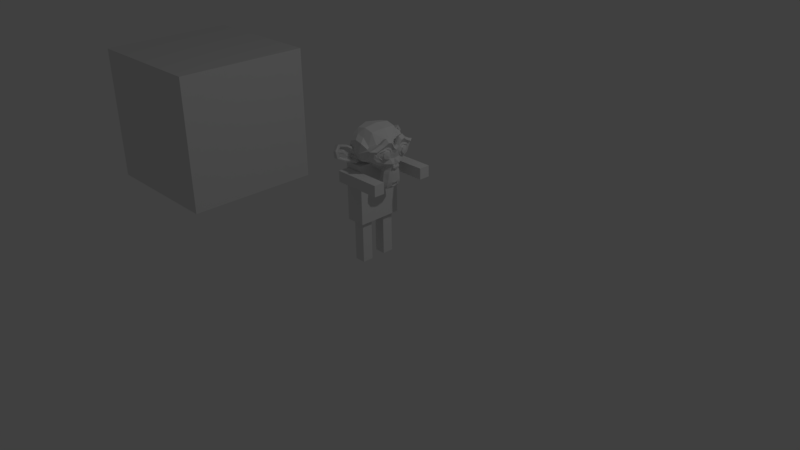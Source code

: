 # Source: zombie.blend  (saved by Blender 2.77.0; exported with 4.5.12 LTS)
import bpy
from mathutils import Matrix  # noqa: F401  (used for matrix-valued properties, if any)

bpy.ops.wm.read_factory_settings(use_empty=True)
scene = bpy.context.scene
scene.name = 'Scene'

# ---- collections
col_collection_1 = bpy.data.collections.new('Collection 1'); scene.collection.children.link(col_collection_1)

# ---- materials (node trees are filled in below, after node groups)
mat_material_001 = bpy.data.materials.new('Material.001')
mat_material_001.alpha_threshold = 0.0
mat_material_001.use_transparent_shadow = False
mat_material_001.roughness = 0.5
mat_material = bpy.data.materials.new('Material')
mat_material.alpha_threshold = 0.0
mat_material.use_transparent_shadow = False
mat_material.roughness = 0.5
mat_material.line_color = (0.0, 0.0, 0.0, 1.0)
mat_material_002 = bpy.data.materials.new('Material.002')
mat_material_002.alpha_threshold = 0.0
mat_material_002.use_transparent_shadow = False
mat_material_002.roughness = 0.5
mat_material_003 = bpy.data.materials.new('Material.003')
mat_material_003.alpha_threshold = 0.0
mat_material_003.use_transparent_shadow = False
mat_material_003.roughness = 0.5

# ---- material node trees

# ---- world
world_world = bpy.data.worlds.new('World'); scene.world = world_world
world_world.color = (0.05088, 0.05088, 0.05088)
world_world.use_sun_shadow = False
world_world.sun_shadow_jitter_overblur = 0.0
world_world.cycles.sampling_method = 'MANUAL'

# ---- cameras
cam_camera = bpy.data.cameras.new('Camera')
cam_camera.clip_end = 100.0
cam_camera.lens = 35.0
cam_camera.sensor_width = 32.0
cam_camera.sensor_height = 18.0
cam_camera.ortho_scale = 7.314
cam_camera.dof.focus_distance = 0.0
cam_camera.dof.aperture_fstop = 128.0

# ---- lights
light_lamp = bpy.data.lights.new('Lamp', 'POINT')
light_lamp.transmission_factor = 0.0
light_lamp.cutoff_distance = 30.0
light_lamp.energy = 100.0
light_lamp.shadow_buffer_clip_start = 1.001
light_lamp.shadow_soft_size = 0.1
light_lamp.shadow_maximum_resolution = 0.006
light_lamp.use_absolute_resolution = True

# ---- meshes
me_suzanne = bpy.data.meshes.new('Suzanne')
me_suzanne.from_pydata([(0.4375, -0.7656, 0.1641), (-0.4375, -0.7656, 0.1641), (0.5, -0.6875, 0.09375), (-0.5, -0.6875, 0.09375), (0.5469, -0.5781, 0.05469), (-0.5469, -0.5781, 0.05469), (0.3516, -0.6172, -0.02344), (-0.3516, -0.6172, -0.02344), (0.3516, -0.7188, 0.03125), (-0.3516, -0.7188, 0.03125), (0.3516, -0.7812, 0.1328), (-0.3516, -0.7812, 0.1328), (0.2734, -0.7969, 0.1641), (-0.2734, -0.7969, 0.1641), (0.2031, -0.7422, 0.09375), (-0.2031, -0.7422, 0.09375), (0.1562, -0.6484, 0.05469), (-0.1562, -0.6484, 0.05469), (0.07812, -0.6562, 0.2422), (-0.07812, -0.6562, 0.2422), (0.1406, -0.7422, 0.2422), (-0.1406, -0.7422, 0.2422), (0.2422, -0.7969, 0.2422), (-0.2422, -0.7969, 0.2422), (0.2734, -0.7969, 0.3281), (-0.2734, -0.7969, 0.3281), (0.2031, -0.7422, 0.3906), (-0.2031, -0.7422, 0.3906), (0.1562, -0.6484, 0.4375), (-0.1562, -0.6484, 0.4375), (0.3516, -0.6172, 0.5156), (-0.3516, -0.6172, 0.5156), (0.3516, -0.7188, 0.4531), (-0.3516, -0.7188, 0.4531), (0.3516, -0.7812, 0.3594), (-0.3516, -0.7812, 0.3594), (0.4375, -0.7656, 0.3281), (-0.4375, -0.7656, 0.3281), (0.5, -0.6875, 0.3906), (-0.5, -0.6875, 0.3906), (0.5469, -0.5781, 0.4375), (-0.5469, -0.5781, 0.4375), (0.625, -0.5625, 0.2422), (-0.625, -0.5625, 0.2422), (0.5625, -0.6719, 0.2422), (-0.5625, -0.6719, 0.2422), (0.4688, -0.7578, 0.2422), (-0.4688, -0.7578, 0.2422), (0.4766, -0.7734, 0.2422), (-0.4766, -0.7734, 0.2422), (0.4453, -0.7812, 0.3359), (-0.4453, -0.7812, 0.3359), (0.3516, -0.8047, 0.375), (-0.3516, -0.8047, 0.375), (0.2656, -0.8203, 0.3359), (-0.2656, -0.8203, 0.3359), (0.2266, -0.8203, 0.2422), (-0.2266, -0.8203, 0.2422), (0.2656, -0.8203, 0.1562), (-0.2656, -0.8203, 0.1562), (0.3516, -0.8281, 0.2422), (-0.3516, -0.8281, 0.2422), (0.3516, -0.8047, 0.1172), (-0.3516, -0.8047, 0.1172), (0.4453, -0.7812, 0.1562), (-0.4453, -0.7812, 0.1562), (0.0, -0.7422, 0.4297), (0.0, -0.8203, 0.3516), (0.0, -0.7344, -0.6797), (0.0, -0.7812, -0.3203), (0.0, -0.7969, -0.1875), (0.0, -0.7188, -0.7734), (0.0, -0.6016, 0.4062), (0.0, -0.5703, 0.5703), (0.0, 0.5469, 0.8984), (0.0, 0.8516, 0.5625), (0.0, 0.8281, 0.07031), (0.0, 0.3516, -0.3828), (0.2031, -0.5625, -0.1875), (-0.2031, -0.5625, -0.1875), (0.3125, -0.5703, -0.4375), (-0.3125, -0.5703, -0.4375), (0.3516, -0.5703, -0.6953), (-0.3516, -0.5703, -0.6953), (0.3672, -0.5312, -0.8906), (-0.3672, -0.5312, -0.8906), (0.3281, -0.5234, -0.9453), (-0.3281, -0.5234, -0.9453), (0.1797, -0.5547, -0.9688), (-0.1797, -0.5547, -0.9688), (0.0, -0.5781, -0.9844), (0.4375, -0.5312, -0.1406), (-0.4375, -0.5312, -0.1406), (0.6328, -0.5391, -0.03906), (-0.6328, -0.5391, -0.03906), (0.8281, -0.4453, 0.1484), (-0.8281, -0.4453, 0.1484), (0.8594, -0.5938, 0.4297), (-0.8594, -0.5938, 0.4297), (0.7109, -0.625, 0.4844), (-0.7109, -0.625, 0.4844), (0.4922, -0.6875, 0.6016), (-0.4922, -0.6875, 0.6016), (0.3203, -0.7344, 0.7578), (-0.3203, -0.7344, 0.7578), (0.1562, -0.7578, 0.7188), (-0.1562, -0.7578, 0.7188), (0.0625, -0.75, 0.4922), (-0.0625, -0.75, 0.4922), (0.1641, -0.7734, 0.4141), (-0.1641, -0.7734, 0.4141), (0.125, -0.7656, 0.3047), (-0.125, -0.7656, 0.3047), (0.2031, -0.7422, 0.09375), (-0.2031, -0.7422, 0.09375), (0.375, -0.7031, 0.01562), (-0.375, -0.7031, 0.01562), (0.4922, -0.6719, 0.0625), (-0.4922, -0.6719, 0.0625), (0.625, -0.6484, 0.1875), (-0.625, -0.6484, 0.1875), (0.6406, -0.6484, 0.2969), (-0.6406, -0.6484, 0.2969), (0.6016, -0.6641, 0.375), (-0.6016, -0.6641, 0.375), (0.4297, -0.7188, 0.4375), (-0.4297, -0.7188, 0.4375), (0.25, -0.7578, 0.4688), (-0.25, -0.7578, 0.4688), (0.0, -0.7344, -0.7656), (0.1094, -0.7344, -0.7188), (-0.1094, -0.7344, -0.7188), (0.1172, -0.7109, -0.8359), (-0.1172, -0.7109, -0.8359), (0.0625, -0.6953, -0.8828), (-0.0625, -0.6953, -0.8828), (0.0, -0.6875, -0.8906), (0.0, -0.75, -0.1953), (0.0, -0.7422, -0.1406), (0.1016, -0.7422, -0.1484), (-0.1016, -0.7422, -0.1484), (0.125, -0.75, -0.2266), (-0.125, -0.75, -0.2266), (0.08594, -0.7422, -0.2891), (-0.08594, -0.7422, -0.2891), (0.3984, -0.6719, -0.04688), (-0.3984, -0.6719, -0.04688), (0.6172, -0.625, 0.05469), (-0.6172, -0.625, 0.05469), (0.7266, -0.6016, 0.2031), (-0.7266, -0.6016, 0.2031), (0.7422, -0.6562, 0.375), (-0.7422, -0.6562, 0.375), (0.6875, -0.7266, 0.4141), (-0.6875, -0.7266, 0.4141), (0.4375, -0.7969, 0.5469), (-0.4375, -0.7969, 0.5469), (0.3125, -0.8359, 0.6406), (-0.3125, -0.8359, 0.6406), (0.2031, -0.8516, 0.6172), (-0.2031, -0.8516, 0.6172), (0.1016, -0.8438, 0.4297), (-0.1016, -0.8438, 0.4297), (0.125, -0.8125, -0.1016), (-0.125, -0.8125, -0.1016), (0.2109, -0.7109, -0.4453), (-0.2109, -0.7109, -0.4453), (0.25, -0.6875, -0.7031), (-0.25, -0.6875, -0.7031), (0.2656, -0.6641, -0.8203), (-0.2656, -0.6641, -0.8203), (0.2344, -0.6328, -0.9141), (-0.2344, -0.6328, -0.9141), (0.1641, -0.6328, -0.9297), (-0.1641, -0.6328, -0.9297), (0.0, -0.6406, -0.9453), (0.0, -0.7266, 0.04688), (0.0, -0.7656, 0.2109), (0.3281, -0.7422, 0.4766), (-0.3281, -0.7422, 0.4766), (0.1641, -0.75, 0.1406), (-0.1641, -0.75, 0.1406), (0.1328, -0.7578, 0.2109), (-0.1328, -0.7578, 0.2109), (0.1172, -0.7344, -0.6875), (-0.1172, -0.7344, -0.6875), (0.07812, -0.75, -0.4453), (-0.07812, -0.75, -0.4453), (0.0, -0.75, -0.4453), (0.0, -0.7422, -0.3281), (0.09375, -0.7812, -0.2734), (-0.09375, -0.7812, -0.2734), (0.1328, -0.7969, -0.2266), (-0.1328, -0.7969, -0.2266), (0.1094, -0.7812, -0.1328), (-0.1094, -0.7812, -0.1328), (0.03906, -0.7812, -0.125), (-0.03906, -0.7812, -0.125), (0.0, -0.8281, -0.2031), (0.04688, -0.8125, -0.1484), (-0.04688, -0.8125, -0.1484), (0.09375, -0.8125, -0.1562), (-0.09375, -0.8125, -0.1562), (0.1094, -0.8281, -0.2266), (-0.1094, -0.8281, -0.2266), (0.07812, -0.8047, -0.25), (-0.07812, -0.8047, -0.25), (0.0, -0.8047, -0.2891), (0.2578, -0.5547, -0.3125), (-0.2578, -0.5547, -0.3125), (0.1641, -0.7109, -0.2422), (-0.1641, -0.7109, -0.2422), (0.1797, -0.7109, -0.3125), (-0.1797, -0.7109, -0.3125), (0.2344, -0.5547, -0.25), (-0.2344, -0.5547, -0.25), (0.0, -0.6875, -0.875), (0.04688, -0.6875, -0.8672), (-0.04688, -0.6875, -0.8672), (0.09375, -0.7109, -0.8203), (-0.09375, -0.7109, -0.8203), (0.09375, -0.7266, -0.7422), (-0.09375, -0.7266, -0.7422), (0.0, -0.6562, -0.7812), (0.09375, -0.6641, -0.75), (-0.09375, -0.6641, -0.75), (0.09375, -0.6406, -0.8125), (-0.09375, -0.6406, -0.8125), (0.04688, -0.6328, -0.8516), (-0.04688, -0.6328, -0.8516), (0.0, -0.6328, -0.8594), (0.1719, -0.7812, 0.2188), (-0.1719, -0.7812, 0.2188), (0.1875, -0.7734, 0.1562), (-0.1875, -0.7734, 0.1562), (0.3359, -0.7578, 0.4297), (-0.3359, -0.7578, 0.4297), (0.2734, -0.7734, 0.4219), (-0.2734, -0.7734, 0.4219), (0.4219, -0.7734, 0.3984), (-0.4219, -0.7734, 0.3984), (0.5625, -0.6953, 0.3516), (-0.5625, -0.6953, 0.3516), (0.5859, -0.6875, 0.2891), (-0.5859, -0.6875, 0.2891), (0.5781, -0.6797, 0.1953), (-0.5781, -0.6797, 0.1953), (0.4766, -0.7188, 0.1016), (-0.4766, -0.7188, 0.1016), (0.375, -0.7422, 0.0625), (-0.375, -0.7422, 0.0625), (0.2266, -0.7812, 0.1094), (-0.2266, -0.7812, 0.1094), (0.1797, -0.7812, 0.2969), (-0.1797, -0.7812, 0.2969), (0.2109, -0.7812, 0.375), (-0.2109, -0.7812, 0.375), (0.2344, -0.7578, 0.3594), (-0.2344, -0.7578, 0.3594), (0.1953, -0.7578, 0.2969), (-0.1953, -0.7578, 0.2969), (0.2422, -0.7578, 0.125), (-0.2422, -0.7578, 0.125), (0.375, -0.7266, 0.08594), (-0.375, -0.7266, 0.08594), (0.4609, -0.7031, 0.1172), (-0.4609, -0.7031, 0.1172), (0.5469, -0.6719, 0.2109), (-0.5469, -0.6719, 0.2109), (0.5547, -0.6719, 0.2812), (-0.5547, -0.6719, 0.2812), (0.5312, -0.6797, 0.3359), (-0.5312, -0.6797, 0.3359), (0.4141, -0.75, 0.3906), (-0.4141, -0.75, 0.3906), (0.2812, -0.7656, 0.3984), (-0.2812, -0.7656, 0.3984), (0.3359, -0.75, 0.4062), (-0.3359, -0.75, 0.4062), (0.2031, -0.75, 0.1719), (-0.2031, -0.75, 0.1719), (0.1953, -0.75, 0.2266), (-0.1953, -0.75, 0.2266), (0.1094, -0.6094, 0.4609), (-0.1094, -0.6094, 0.4609), (0.1953, -0.6172, 0.6641), (-0.1953, -0.6172, 0.6641), (0.3359, -0.5938, 0.6875), (-0.3359, -0.5938, 0.6875), (0.4844, -0.5547, 0.5547), (-0.4844, -0.5547, 0.5547), (0.6797, -0.4922, 0.4531), (-0.6797, -0.4922, 0.4531), (0.7969, -0.4609, 0.4062), (-0.7969, -0.4609, 0.4062), (0.7734, -0.375, 0.1641), (-0.7734, -0.375, 0.1641), (0.6016, -0.4141, 0.0), (-0.6016, -0.4141, 0.0), (0.4375, -0.4688, -0.09375), (-0.4375, -0.4688, -0.09375), (0.0, -0.2891, 0.8984), (0.0, 0.07812, 0.9844), (0.0, 0.6719, -0.1953), (0.0, -0.1875, -0.4609), (0.0, -0.4609, -0.9766), (0.0, -0.3438, -0.8047), (0.0, -0.3203, -0.5703), (0.0, -0.2812, -0.4844), (0.8516, -0.05469, 0.2344), (-0.8516, -0.05469, 0.2344), (0.8594, 0.04688, 0.3203), (-0.8594, 0.04688, 0.3203), (0.7734, 0.4375, 0.2656), (-0.7734, 0.4375, 0.2656), (0.4609, 0.7031, 0.4375), (-0.4609, 0.7031, 0.4375), (0.7344, -0.07031, -0.04688), (-0.7344, -0.07031, -0.04688), (0.5938, 0.1641, -0.125), (-0.5938, 0.1641, -0.125), (0.6406, 0.4297, -0.007812), (-0.6406, 0.4297, -0.007812), (0.3359, 0.6641, 0.05469), (-0.3359, 0.6641, 0.05469), (0.2344, -0.4062, -0.3516), (-0.2344, -0.4062, -0.3516), (0.1797, -0.2578, -0.4141), (-0.1797, -0.2578, -0.4141), (0.2891, -0.3828, -0.7109), (-0.2891, -0.3828, -0.7109), (0.25, -0.3906, -0.5), (-0.25, -0.3906, -0.5), (0.3281, -0.3984, -0.9141), (-0.3281, -0.3984, -0.9141), (0.1406, -0.3672, -0.7578), (-0.1406, -0.3672, -0.7578), (0.125, -0.3594, -0.5391), (-0.125, -0.3594, -0.5391), (0.1641, -0.4375, -0.9453), (-0.1641, -0.4375, -0.9453), (0.2188, -0.4297, -0.2812), (-0.2188, -0.4297, -0.2812), (0.2109, -0.4688, -0.2266), (-0.2109, -0.4688, -0.2266), (0.2031, -0.5, -0.1719), (-0.2031, -0.5, -0.1719), (0.2109, -0.1641, -0.3906), (-0.2109, -0.1641, -0.3906), (0.2969, 0.2656, -0.3125), (-0.2969, 0.2656, -0.3125), (0.3438, 0.5391, -0.1484), (-0.3438, 0.5391, -0.1484), (0.4531, 0.3828, 0.8672), (-0.4531, 0.3828, 0.8672), (0.4531, 0.07031, 0.9297), (-0.4531, 0.07031, 0.9297), (0.4531, -0.2344, 0.8516), (-0.4531, -0.2344, 0.8516), (0.4609, -0.4297, 0.5234), (-0.4609, -0.4297, 0.5234), (0.7266, -0.3359, 0.4062), (-0.7266, -0.3359, 0.4062), (0.6328, -0.2812, 0.4531), (-0.6328, -0.2812, 0.4531), (0.6406, -0.05469, 0.7031), (-0.6406, -0.05469, 0.7031), (0.7969, -0.125, 0.5625), (-0.7969, -0.125, 0.5625), (0.7969, 0.1172, 0.6172), (-0.7969, 0.1172, 0.6172), (0.6406, 0.1953, 0.75), (-0.6406, 0.1953, 0.75), (0.6406, 0.4453, 0.6797), (-0.6406, 0.4453, 0.6797), (0.7969, 0.3594, 0.5391), (-0.7969, 0.3594, 0.5391), (0.6172, 0.5859, 0.3281), (-0.6172, 0.5859, 0.3281), (0.4844, 0.5469, 0.02344), (-0.4844, 0.5469, 0.02344), (0.8203, 0.2031, 0.3281), (-0.8203, 0.2031, 0.3281), (0.4062, -0.1484, -0.1719), (-0.4062, -0.1484, -0.1719), (0.4297, 0.2109, -0.1953), (-0.4297, 0.2109, -0.1953), (0.8906, 0.2344, 0.4062), (-0.8906, 0.2344, 0.4062), (0.7734, 0.125, -0.1406), (-0.7734, 0.125, -0.1406), (1.039, 0.3281, -0.1016), (-1.039, 0.3281, -0.1016), (1.281, 0.4297, 0.05469), (-1.281, 0.4297, 0.05469), (1.352, 0.4219, 0.3203), (-1.352, 0.4219, 0.3203), (1.234, 0.4219, 0.5078), (-1.234, 0.4219, 0.5078), (1.023, 0.3125, 0.4766), (-1.023, 0.3125, 0.4766), (1.016, 0.2891, 0.4141), (-1.016, 0.2891, 0.4141), (1.188, 0.3906, 0.4375), (-1.188, 0.3906, 0.4375), (1.266, 0.4062, 0.2891), (-1.266, 0.4062, 0.2891), (1.211, 0.4062, 0.07812), (-1.211, 0.4062, 0.07812), (1.031, 0.3047, -0.03906), (-1.031, 0.3047, -0.03906), (0.8281, 0.1328, -0.07031), (-0.8281, 0.1328, -0.07031), (0.9219, 0.2188, 0.3594), (-0.9219, 0.2188, 0.3594), (0.9453, 0.2891, 0.3047), (-0.9453, 0.2891, 0.3047), (0.8828, 0.2109, -0.02344), (-0.8828, 0.2109, -0.02344), (1.039, 0.3672, 0.0), (-1.039, 0.3672, 0.0), (1.188, 0.4453, 0.09375), (-1.188, 0.4453, 0.09375), (1.234, 0.4453, 0.25), (-1.234, 0.4453, 0.25), (1.172, 0.4375, 0.3594), (-1.172, 0.4375, 0.3594), (1.023, 0.3594, 0.3438), (-1.023, 0.3594, 0.3438), (0.8438, 0.2109, 0.2891), (-0.8438, 0.2109, 0.2891), (0.8359, 0.2734, 0.1719), (-0.8359, 0.2734, 0.1719), (0.7578, 0.2734, 0.09375), (-0.7578, 0.2734, 0.09375), (0.8203, 0.2734, 0.08594), (-0.8203, 0.2734, 0.08594), (0.8438, 0.2734, 0.01562), (-0.8438, 0.2734, 0.01562), (0.8125, 0.2734, -0.01562), (-0.8125, 0.2734, -0.01562), (0.7266, 0.07031, 0.0), (-0.7266, 0.07031, 0.0), (0.7188, 0.1719, -0.02344), (-0.7188, 0.1719, -0.02344), (0.7188, 0.1875, 0.03906), (-0.7188, 0.1875, 0.03906), (0.7969, 0.2109, 0.2031), (-0.7969, 0.2109, 0.2031), (0.8906, 0.2656, 0.2422), (-0.8906, 0.2656, 0.2422), (0.8906, 0.3203, 0.2344), (-0.8906, 0.3203, 0.2344), (0.8125, 0.3203, -0.01562), (-0.8125, 0.3203, -0.01562), (0.8516, 0.3203, 0.01562), (-0.8516, 0.3203, 0.01562), (0.8281, 0.3203, 0.07812), (-0.8281, 0.3203, 0.07812), (0.7656, 0.3203, 0.09375), (-0.7656, 0.3203, 0.09375), (0.8438, 0.3203, 0.1719), (-0.8438, 0.3203, 0.1719), (1.039, 0.4141, 0.3281), (-1.039, 0.4141, 0.3281), (1.188, 0.4844, 0.3438), (-1.188, 0.4844, 0.3438), (1.258, 0.4922, 0.2422), (-1.258, 0.4922, 0.2422), (1.211, 0.4844, 0.08594), (-1.211, 0.4844, 0.08594), (1.047, 0.4219, 0.0), (-1.047, 0.4219, 0.0), (0.8828, 0.2656, -0.01562), (-0.8828, 0.2656, -0.01562), (0.9531, 0.3438, 0.2891), (-0.9531, 0.3438, 0.2891), (0.8906, 0.3281, 0.1094), (-0.8906, 0.3281, 0.1094), (0.9375, 0.3359, 0.0625), (-0.9375, 0.3359, 0.0625), (1.0, 0.3672, 0.125), (-1.0, 0.3672, 0.125), (0.9609, 0.3516, 0.1719), (-0.9609, 0.3516, 0.1719), (1.016, 0.375, 0.2344), (-1.016, 0.375, 0.2344), (1.055, 0.3828, 0.1875), (-1.055, 0.3828, 0.1875), (1.109, 0.3906, 0.2109), (-1.109, 0.3906, 0.2109), (1.086, 0.3906, 0.2734), (-1.086, 0.3906, 0.2734), (1.023, 0.4844, 0.4375), (-1.023, 0.4844, 0.4375), (1.25, 0.5469, 0.4688), (-1.25, 0.5469, 0.4688), (1.367, 0.5, 0.2969), (-1.367, 0.5, 0.2969), (1.312, 0.5312, 0.05469), (-1.312, 0.5312, 0.05469), (1.039, 0.4922, -0.08594), (-1.039, 0.4922, -0.08594), (0.7891, 0.3281, -0.125), (-0.7891, 0.3281, -0.125), (0.8594, 0.3828, 0.3828), (-0.8594, 0.3828, 0.3828)], [], [(46, 0, 2, 44), (3, 1, 47, 45), (44, 2, 4, 42), (5, 3, 45, 43), (2, 8, 6, 4), (7, 9, 3, 5), (0, 10, 8, 2), (9, 11, 1, 3), (10, 12, 14, 8), (15, 13, 11, 9), (8, 14, 16, 6), (17, 15, 9, 7), (14, 20, 18, 16), (19, 21, 15, 17), (12, 22, 20, 14), (21, 23, 13, 15), (22, 24, 26, 20), (27, 25, 23, 21), (20, 26, 28, 18), (29, 27, 21, 19), (26, 32, 30, 28), (31, 33, 27, 29), (24, 34, 32, 26), (33, 35, 25, 27), (34, 36, 38, 32), (39, 37, 35, 33), (32, 38, 40, 30), (41, 39, 33, 31), (38, 44, 42, 40), (43, 45, 39, 41), (36, 46, 44, 38), (45, 47, 37, 39), (46, 36, 50, 48), (51, 37, 47, 49), (36, 34, 52, 50), (53, 35, 37, 51), (34, 24, 54, 52), (55, 25, 35, 53), (24, 22, 56, 54), (57, 23, 25, 55), (22, 12, 58, 56), (59, 13, 23, 57), (12, 10, 62, 58), (63, 11, 13, 59), (10, 0, 64, 62), (65, 1, 11, 63), (0, 46, 48, 64), (49, 47, 1, 65), (60, 64, 48), (49, 65, 61), (62, 64, 60), (61, 65, 63), (60, 58, 62), (63, 59, 61), (60, 56, 58), (59, 57, 61), (60, 54, 56), (57, 55, 61), (60, 52, 54), (55, 53, 61), (60, 50, 52), (53, 51, 61), (60, 48, 50), (51, 49, 61), (88, 173, 175, 90), (175, 174, 89, 90), (86, 171, 173, 88), (174, 172, 87, 89), (84, 169, 171, 86), (172, 170, 85, 87), (82, 167, 169, 84), (170, 168, 83, 85), (80, 165, 167, 82), (168, 166, 81, 83), (78, 91, 145, 163), (146, 92, 79, 164), (91, 93, 147, 145), (148, 94, 92, 146), (93, 95, 149, 147), (150, 96, 94, 148), (95, 97, 151, 149), (152, 98, 96, 150), (97, 99, 153, 151), (154, 100, 98, 152), (99, 101, 155, 153), (156, 102, 100, 154), (101, 103, 157, 155), (158, 104, 102, 156), (103, 105, 159, 157), (160, 106, 104, 158), (105, 107, 161, 159), (162, 108, 106, 160), (107, 66, 67, 161), (67, 66, 108, 162), (109, 127, 159, 161), (160, 128, 110, 162), (127, 178, 157, 159), (158, 179, 128, 160), (125, 155, 157, 178), (158, 156, 126, 179), (123, 153, 155, 125), (156, 154, 124, 126), (121, 151, 153, 123), (154, 152, 122, 124), (119, 149, 151, 121), (152, 150, 120, 122), (117, 147, 149, 119), (150, 148, 118, 120), (115, 145, 147, 117), (148, 146, 116, 118), (113, 163, 145, 115), (146, 164, 114, 116), (113, 180, 176, 163), (176, 181, 114, 164), (109, 161, 67, 111), (67, 162, 110, 112), (111, 67, 177, 182), (177, 67, 112, 183), (176, 180, 182, 177), (183, 181, 176, 177), (134, 136, 175, 173), (175, 136, 135, 174), (132, 134, 173, 171), (174, 135, 133, 172), (130, 132, 171, 169), (172, 133, 131, 170), (165, 186, 184, 167), (185, 187, 166, 168), (130, 169, 167, 184), (168, 170, 131, 185), (143, 189, 188, 186), (188, 189, 144, 187), (184, 186, 188, 68), (188, 187, 185, 68), (129, 130, 184, 68), (185, 131, 129, 68), (141, 192, 190, 143), (191, 193, 142, 144), (139, 194, 192, 141), (193, 195, 140, 142), (138, 196, 194, 139), (195, 197, 138, 140), (137, 70, 196, 138), (197, 70, 137, 138), (189, 143, 190, 69), (191, 144, 189, 69), (69, 190, 205, 207), (206, 191, 69, 207), (70, 198, 199, 196), (200, 198, 70, 197), (196, 199, 201, 194), (202, 200, 197, 195), (194, 201, 203, 192), (204, 202, 195, 193), (192, 203, 205, 190), (206, 204, 193, 191), (198, 203, 201, 199), (202, 204, 198, 200), (198, 207, 205, 203), (206, 207, 198, 204), (138, 139, 163, 176), (164, 140, 138, 176), (139, 141, 210, 163), (211, 142, 140, 164), (141, 143, 212, 210), (213, 144, 142, 211), (143, 186, 165, 212), (166, 187, 144, 213), (80, 208, 212, 165), (213, 209, 81, 166), (208, 214, 210, 212), (211, 215, 209, 213), (78, 163, 210, 214), (211, 164, 79, 215), (130, 129, 71, 221), (71, 129, 131, 222), (132, 130, 221, 219), (222, 131, 133, 220), (134, 132, 219, 217), (220, 133, 135, 218), (136, 134, 217, 216), (218, 135, 136, 216), (216, 217, 228, 230), (229, 218, 216, 230), (217, 219, 226, 228), (227, 220, 218, 229), (219, 221, 224, 226), (225, 222, 220, 227), (221, 71, 223, 224), (223, 71, 222, 225), (223, 230, 228, 224), (229, 230, 223, 225), (224, 228, 226), (227, 229, 225), (182, 180, 233, 231), (234, 181, 183, 232), (111, 182, 231, 253), (232, 183, 112, 254), (109, 111, 253, 255), (254, 112, 110, 256), (180, 113, 251, 233), (252, 114, 181, 234), (113, 115, 249, 251), (250, 116, 114, 252), (115, 117, 247, 249), (248, 118, 116, 250), (117, 119, 245, 247), (246, 120, 118, 248), (119, 121, 243, 245), (244, 122, 120, 246), (121, 123, 241, 243), (242, 124, 122, 244), (123, 125, 239, 241), (240, 126, 124, 242), (125, 178, 235, 239), (236, 179, 126, 240), (178, 127, 237, 235), (238, 128, 179, 236), (127, 109, 255, 237), (256, 110, 128, 238), (237, 255, 257, 275), (258, 256, 238, 276), (235, 237, 275, 277), (276, 238, 236, 278), (239, 235, 277, 273), (278, 236, 240, 274), (241, 239, 273, 271), (274, 240, 242, 272), (243, 241, 271, 269), (272, 242, 244, 270), (245, 243, 269, 267), (270, 244, 246, 268), (247, 245, 267, 265), (268, 246, 248, 266), (249, 247, 265, 263), (266, 248, 250, 264), (251, 249, 263, 261), (264, 250, 252, 262), (233, 251, 261, 279), (262, 252, 234, 280), (255, 253, 259, 257), (260, 254, 256, 258), (253, 231, 281, 259), (282, 232, 254, 260), (231, 233, 279, 281), (280, 234, 232, 282), (66, 107, 283, 72), (284, 108, 66, 72), (107, 105, 285, 283), (286, 106, 108, 284), (105, 103, 287, 285), (288, 104, 106, 286), (103, 101, 289, 287), (290, 102, 104, 288), (101, 99, 291, 289), (292, 100, 102, 290), (99, 97, 293, 291), (294, 98, 100, 292), (97, 95, 295, 293), (296, 96, 98, 294), (95, 93, 297, 295), (298, 94, 96, 296), (93, 91, 299, 297), (300, 92, 94, 298), (307, 308, 327, 337), (328, 308, 307, 338), (306, 307, 337, 335), (338, 307, 306, 336), (305, 306, 335, 339), (336, 306, 305, 340), (88, 90, 305, 339), (305, 90, 89, 340), (86, 88, 339, 333), (340, 89, 87, 334), (84, 86, 333, 329), (334, 87, 85, 330), (82, 84, 329, 331), (330, 85, 83, 332), (329, 335, 337, 331), (338, 336, 330, 332), (329, 333, 339, 335), (340, 334, 330, 336), (325, 331, 337, 327), (338, 332, 326, 328), (80, 82, 331, 325), (332, 83, 81, 326), (208, 341, 343, 214), (344, 342, 209, 215), (80, 325, 341, 208), (342, 326, 81, 209), (78, 214, 343, 345), (344, 215, 79, 346), (78, 345, 299, 91), (300, 346, 79, 92), (76, 323, 351, 303), (352, 324, 76, 303), (303, 351, 349, 77), (350, 352, 303, 77), (77, 349, 347, 304), (348, 350, 77, 304), (304, 347, 327, 308), (328, 348, 304, 308), (325, 327, 347, 341), (348, 328, 326, 342), (295, 297, 317, 309), (318, 298, 296, 310), (75, 315, 323, 76), (324, 316, 75, 76), (301, 357, 355, 302), (356, 358, 301, 302), (302, 355, 353, 74), (354, 356, 302, 74), (74, 353, 315, 75), (316, 354, 74, 75), (291, 293, 361, 363), (362, 294, 292, 364), (363, 361, 367, 365), (368, 362, 364, 366), (365, 367, 369, 371), (370, 368, 366, 372), (371, 369, 375, 373), (376, 370, 372, 374), (313, 377, 373, 375), (374, 378, 314, 376), (315, 353, 373, 377), (374, 354, 316, 378), (353, 355, 371, 373), (372, 356, 354, 374), (355, 357, 365, 371), (366, 358, 356, 372), (357, 359, 363, 365), (364, 360, 358, 366), (289, 291, 363, 359), (364, 292, 290, 360), (73, 359, 357, 301), (358, 360, 73, 301), (283, 285, 287, 289), (288, 286, 284, 290), (283, 289, 359, 73), (360, 290, 284, 73), (72, 283, 73), (73, 284, 72), (293, 295, 309, 361), (310, 296, 294, 362), (309, 311, 367, 361), (368, 312, 310, 362), (311, 381, 369, 367), (370, 382, 312, 368), (313, 375, 369, 381), (370, 376, 314, 382), (347, 349, 385, 383), (386, 350, 348, 384), (317, 383, 385, 319), (386, 384, 318, 320), (297, 299, 383, 317), (384, 300, 298, 318), (299, 343, 341, 383), (342, 344, 300, 384), (341, 347, 383), (384, 348, 342), (299, 345, 343), (344, 346, 300), (313, 321, 379, 377), (380, 322, 314, 378), (315, 377, 379, 323), (380, 378, 316, 324), (319, 385, 379, 321), (380, 386, 320, 322), (349, 351, 379, 385), (380, 352, 350, 386), (323, 379, 351), (352, 380, 324), (399, 387, 413, 401), (414, 388, 400, 402), (399, 401, 403, 397), (404, 402, 400, 398), (397, 403, 405, 395), (406, 404, 398, 396), (395, 405, 407, 393), (408, 406, 396, 394), (393, 407, 409, 391), (410, 408, 394, 392), (391, 409, 411, 389), (412, 410, 392, 390), (409, 419, 417, 411), (418, 420, 410, 412), (407, 421, 419, 409), (420, 422, 408, 410), (405, 423, 421, 407), (422, 424, 406, 408), (403, 425, 423, 405), (424, 426, 404, 406), (401, 427, 425, 403), (426, 428, 402, 404), (401, 413, 415, 427), (416, 414, 402, 428), (317, 319, 443, 441), (444, 320, 318, 442), (319, 389, 411, 443), (412, 390, 320, 444), (309, 317, 441, 311), (442, 318, 310, 312), (381, 429, 413, 387), (414, 430, 382, 388), (411, 417, 439, 443), (440, 418, 412, 444), (437, 445, 443, 439), (444, 446, 438, 440), (433, 445, 437, 435), (438, 446, 434, 436), (431, 447, 445, 433), (446, 448, 432, 434), (429, 447, 431, 449), (432, 448, 430, 450), (413, 429, 449, 415), (450, 430, 414, 416), (311, 447, 429, 381), (430, 448, 312, 382), (311, 441, 445, 447), (446, 442, 312, 448), (441, 443, 445), (446, 444, 442), (415, 449, 451, 475), (452, 450, 416, 476), (449, 431, 461, 451), (462, 432, 450, 452), (431, 433, 459, 461), (460, 434, 432, 462), (433, 435, 457, 459), (458, 436, 434, 460), (435, 437, 455, 457), (456, 438, 436, 458), (437, 439, 453, 455), (454, 440, 438, 456), (439, 417, 473, 453), (474, 418, 440, 454), (427, 415, 475, 463), (476, 416, 428, 464), (425, 427, 463, 465), (464, 428, 426, 466), (423, 425, 465, 467), (466, 426, 424, 468), (421, 423, 467, 469), (468, 424, 422, 470), (419, 421, 469, 471), (470, 422, 420, 472), (417, 419, 471, 473), (472, 420, 418, 474), (457, 455, 479, 477), (480, 456, 458, 478), (477, 479, 481, 483), (482, 480, 478, 484), (483, 481, 487, 485), (488, 482, 484, 486), (485, 487, 489, 491), (490, 488, 486, 492), (463, 475, 485, 491), (486, 476, 464, 492), (451, 483, 485, 475), (486, 484, 452, 476), (451, 461, 477, 483), (478, 462, 452, 484), (457, 477, 461, 459), (462, 478, 458, 460), (453, 473, 479, 455), (480, 474, 454, 456), (471, 481, 479, 473), (480, 482, 472, 474), (469, 487, 481, 471), (482, 488, 470, 472), (467, 489, 487, 469), (488, 490, 468, 470), (465, 491, 489, 467), (490, 492, 466, 468), (463, 491, 465), (466, 492, 464), (391, 389, 503, 501), (504, 390, 392, 502), (393, 391, 501, 499), (502, 392, 394, 500), (395, 393, 499, 497), (500, 394, 396, 498), (397, 395, 497, 495), (498, 396, 398, 496), (399, 397, 495, 493), (496, 398, 400, 494), (387, 399, 493, 505), (494, 400, 388, 506), (493, 501, 503, 505), (504, 502, 494, 506), (493, 495, 499, 501), (500, 496, 494, 502), (495, 497, 499), (500, 498, 496), (313, 381, 387, 505), (388, 382, 314, 506), (313, 505, 503, 321), (504, 506, 314, 322), (319, 321, 503, 389), (504, 322, 320, 390)])
_uv = me_suzanne.uv_layers.new(name='UVMap')
_uv.uv.foreach_set('vector', [0.7541, 0.9572, 0.6334, 0.9572, 0.6334, 0.8365, 0.7541, 0.8365, 0.7541, 0.9572, 0.6334, 0.9572, 0.6334, 0.8365, 0.7541, 0.8365, 0.7541, 0.9572, 0.6334, 0.9572, 0.6334, 0.8365, 0.7541, 0.8365, 0.7541, 0.9572, 0.6334, 0.9572, 0.6334, 0.8365, 0.7541, 0.8365, 0.7541, 0.9572, 0.6334, 0.9572, 0.6334, 0.8365, 0.7541, 0.8365, 0.7541, 0.9572, 0.6334, 0.9572, 0.6334, 0.8365, 0.7541, 0.8365, 0.7541, 0.9572, 0.6334, 0.9572, 0.6334, 0.8365, 0.7541, 0.8365, 0.7541, 0.9572, 0.6334, 0.9572, 0.6334, 0.8365, 0.7541, 0.8365, 0.7541, 0.9572, 0.6334, 0.9572, 0.6334, 0.8365, 0.7541, 0.8365, 0.7541, 0.9572, 0.6334, 0.9572, 0.6334, 0.8365, 0.7541, 0.8365, 0.7541, 0.9572, 0.6334, 0.9572, 0.6334, 0.8365, 0.7541, 0.8365, 0.7541, 0.9572, 0.6334, 0.9572, 0.6334, 0.8365, 0.7541, 0.8365, 0.7541, 0.9572, 0.6334, 0.9572, 0.6334, 0.8365, 0.7541, 0.8365, 0.7541, 0.9572, 0.6334, 0.9572, 0.6334, 0.8365, 0.7541, 0.8365, 0.7541, 0.9572, 0.6334, 0.9572, 0.6334, 0.8365, 0.7541, 0.8365, 0.7541, 0.9572, 0.6334, 0.9572, 0.6334, 0.8365, 0.7541, 0.8365, 0.7541, 0.9572, 0.6334, 0.9572, 0.6334, 0.8365, 0.7541, 0.8365, 0.7541, 0.9572, 0.6334, 0.9572, 0.6334, 0.8365, 0.7541, 0.8365, 0.7541, 0.9572, 0.6334, 0.9572, 0.6334, 0.8365, 0.7541, 0.8365, 0.7541, 0.9572, 0.6334, 0.9572, 0.6334, 0.8365, 0.7541, 0.8365, 0.7541, 0.9572, 0.6334, 0.9572, 0.6334, 0.8365, 0.7541, 0.8365, 0.7541, 0.9572, 0.6334, 0.9572, 0.6334, 0.8365, 0.7541, 0.8365, 0.7541, 0.9572, 0.6334, 0.9572, 0.6334, 0.8365, 0.7541, 0.8365, 0.7541, 0.9572, 0.6334, 0.9572, 0.6334, 0.8365, 0.7541, 0.8365, 0.7541, 0.9572, 0.6334, 0.9572, 0.6334, 0.8365, 0.7541, 0.8365, 0.7541, 0.9572, 0.6334, 0.9572, 0.6334, 0.8365, 0.7541, 0.8365, 0.7541, 0.9572, 0.6334, 0.9572, 0.6334, 0.8365, 0.7541, 0.8365, 0.7541, 0.9572, 0.6334, 0.9572, 0.6334, 0.8365, 0.7541, 0.8365, 0.7541, 0.9572, 0.6334, 0.9572, 0.6334, 0.8365, 0.7541, 0.8365, 0.7541, 0.9572, 0.6334, 0.9572, 0.6334, 0.8365, 0.7541, 0.8365, 0.7541, 0.9572, 0.6334, 0.9572, 0.6334, 0.8365, 0.7541, 0.8365, 0.7541, 0.9572, 0.6334, 0.9572, 0.6334, 0.8365, 0.7541, 0.8365, 0.7541, 0.9572, 0.6334, 0.9572, 0.6334, 0.8365, 0.7541, 0.8365, 0.7541, 0.9572, 0.6334, 0.9572, 0.6334, 0.8365, 0.7541, 0.8365, 0.7541, 0.9572, 0.6334, 0.9572, 0.6334, 0.8365, 0.7541, 0.8365, 0.7541, 0.9572, 0.6334, 0.9572, 0.6334, 0.8365, 0.7541, 0.8365, 0.7541, 0.9572, 0.6334, 0.9572, 0.6334, 0.8365, 0.7541, 0.8365, 0.7541, 0.9572, 0.6334, 0.9572, 0.6334, 0.8365, 0.7541, 0.8365, 0.7541, 0.9572, 0.6334, 0.9572, 0.6334, 0.8365, 0.7541, 0.8365, 0.7541, 0.9572, 0.6334, 0.9572, 0.6334, 0.8365, 0.7541, 0.8365, 0.7541, 0.9572, 0.6334, 0.9572, 0.6334, 0.8365, 0.7541, 0.8365, 0.7541, 0.9572, 0.6334, 0.9572, 0.6334, 0.8365, 0.7541, 0.8365, 0.7541, 0.9572, 0.6334, 0.9572, 0.6334, 0.8365, 0.7541, 0.8365, 0.7541, 0.9572, 0.6334, 0.9572, 0.6334, 0.8365, 0.7541, 0.8365, 0.7541, 0.9572, 0.6334, 0.9572, 0.6334, 0.8365, 0.7541, 0.8365, 0.7541, 0.9572, 0.6334, 0.9572, 0.6334, 0.8365, 0.7541, 0.8365, 0.7541, 0.9572, 0.6334, 0.9572, 0.6334, 0.8365, 0.7541, 0.8365, 0.7541, 0.9572, 0.6334, 0.9572, 0.6334, 0.8365, 0.7541, 0.8365, 0.7541, 0.9572, 0.6334, 0.9572, 0.6334, 0.8365, 0.7541, 0.9572, 0.6334, 0.9572, 0.6334, 0.8365, 0.7541, 0.9572, 0.6334, 0.9572, 0.6334, 0.8365, 0.7541, 0.9572, 0.6334, 0.9572, 0.6334, 0.8365, 0.7541, 0.9572, 0.6334, 0.9572, 0.6334, 0.8365, 0.7541, 0.9572, 0.6334, 0.9572, 0.6334, 0.8365, 0.7541, 0.9572, 0.6334, 0.9572, 0.6334, 0.8365, 0.7541, 0.9572, 0.6334, 0.9572, 0.6334, 0.8365, 0.7541, 0.9572, 0.6334, 0.9572, 0.6334, 0.8365, 0.7541, 0.9572, 0.6334, 0.9572, 0.6334, 0.8365, 0.7541, 0.9572, 0.6334, 0.9572, 0.6334, 0.8365, 0.7541, 0.9572, 0.6334, 0.9572, 0.6334, 0.8365, 0.7541, 0.9572, 0.6334, 0.9572, 0.6334, 0.8365, 0.7541, 0.9572, 0.6334, 0.9572, 0.6334, 0.8365, 0.7541, 0.9572, 0.6334, 0.9572, 0.6334, 0.8365, 0.7541, 0.9572, 0.6334, 0.9572, 0.6334, 0.8365, 0.7541, 0.9572, 0.6334, 0.9572, 0.6334, 0.8365, 0.7541, 0.8365, 0.7541, 0.9572, 0.6334, 0.9572, 0.6334, 0.8365, 0.7541, 0.8365, 0.7541, 0.9572, 0.6334, 0.9572, 0.6334, 0.8365, 0.7541, 0.8365, 0.7541, 0.9572, 0.6334, 0.9572, 0.6334, 0.8365, 0.7541, 0.8365, 0.7541, 0.9572, 0.6334, 0.9572, 0.6334, 0.8365, 0.7541, 0.8365, 0.7541, 0.9572, 0.6334, 0.9572, 0.6334, 0.8365, 0.7541, 0.8365, 0.7541, 0.9572, 0.6334, 0.9572, 0.6334, 0.8365, 0.7541, 0.8365, 0.7541, 0.9572, 0.6334, 0.9572, 0.6334, 0.8365, 0.7541, 0.8365, 0.7541, 0.9572, 0.6334, 0.9572, 0.6334, 0.8365, 0.7541, 0.8365, 0.7541, 0.9572, 0.6334, 0.9572, 0.6334, 0.8365, 0.7541, 0.8365, 0.7541, 0.9572, 0.6334, 0.9572, 0.6334, 0.8365, 0.7541, 0.8365, 0.7541, 0.9572, 0.6334, 0.9572, 0.6334, 0.8365, 0.7541, 0.8365, 0.7541, 0.9572, 0.6334, 0.9572, 0.6334, 0.8365, 0.7541, 0.8365, 0.7541, 0.9572, 0.6334, 0.9572, 0.6334, 0.8365, 0.7541, 0.8365, 0.7541, 0.9572, 0.6334, 0.9572, 0.6334, 0.8365, 0.7541, 0.8365, 0.7541, 0.9572, 0.6334, 0.9572, 0.6334, 0.8365, 0.7541, 0.8365, 0.7541, 0.9572, 0.6334, 0.9572, 0.6334, 0.8365, 0.7541, 0.8365, 0.7541, 0.9572, 0.6334, 0.9572, 0.6334, 0.8365, 0.7541, 0.8365, 0.7541, 0.9572, 0.6334, 0.9572, 0.6334, 0.8365, 0.7541, 0.8365, 0.7541, 0.9572, 0.6334, 0.9572, 0.6334, 0.8365, 0.7541, 0.8365, 0.7541, 0.9572, 0.6334, 0.9572, 0.6334, 0.8365, 0.7541, 0.8365, 0.7541, 0.9572, 0.6334, 0.9572, 0.6334, 0.8365, 0.7541, 0.8365, 0.7541, 0.9572, 0.6334, 0.9572, 0.6334, 0.8365, 0.7541, 0.8365, 0.7541, 0.9572, 0.6334, 0.9572, 0.6334, 0.8365, 0.7541, 0.8365, 0.7541, 0.9572, 0.6334, 0.9572, 0.6334, 0.8365, 0.7541, 0.8365, 0.7541, 0.9572, 0.6334, 0.9572, 0.6334, 0.8365, 0.7541, 0.8365, 0.7541, 0.9572, 0.6334, 0.9572, 0.6334, 0.8365, 0.7541, 0.8365, 0.7541, 0.9572, 0.6334, 0.9572, 0.6334, 0.8365, 0.7541, 0.8365, 0.7541, 0.9572, 0.6334, 0.9572, 0.6334, 0.8365, 0.7541, 0.8365, 0.7541, 0.9572, 0.6334, 0.9572, 0.6334, 0.8365, 0.7541, 0.8365, 0.7541, 0.9572, 0.6334, 0.9572, 0.6334, 0.8365, 0.7541, 0.8365, 0.7541, 0.9572, 0.6334, 0.9572, 0.6334, 0.8365, 0.7541, 0.8365, 0.7541, 0.9572, 0.6334, 0.9572, 0.6334, 0.8365, 0.7541, 0.8365, 0.7541, 0.9572, 0.6334, 0.9572, 0.6334, 0.8365, 0.7541, 0.8365, 0.7541, 0.9572, 0.6334, 0.9572, 0.6334, 0.8365, 0.7541, 0.8365, 0.7541, 0.9572, 0.6334, 0.9572, 0.6334, 0.8365, 0.7541, 0.8365, 0.7541, 0.9572, 0.6334, 0.9572, 0.6334, 0.8365, 0.7541, 0.8365, 0.7541, 0.9572, 0.6334, 0.9572, 0.6334, 0.8365, 0.7541, 0.8365, 0.7541, 0.9572, 0.6334, 0.9572, 0.6334, 0.8365, 0.7541, 0.8365, 0.7541, 0.9572, 0.6334, 0.9572, 0.6334, 0.8365, 0.7541, 0.8365, 0.7541, 0.9572, 0.6334, 0.9572, 0.6334, 0.8365, 0.7541, 0.8365, 0.7541, 0.9572, 0.6334, 0.9572, 0.6334, 0.8365, 0.7541, 0.8365, 0.7541, 0.9572, 0.6334, 0.9572, 0.6334, 0.8365, 0.7541, 0.8365, 0.7541, 0.9572, 0.6334, 0.9572, 0.6334, 0.8365, 0.7541, 0.8365, 0.7541, 0.9572, 0.6334, 0.9572, 0.6334, 0.8365, 0.7541, 0.8365, 0.7541, 0.9572, 0.6334, 0.9572, 0.6334, 0.8365, 0.7541, 0.8365, 0.7541, 0.9572, 0.6334, 0.9572, 0.6334, 0.8365, 0.7541, 0.8365, 0.7541, 0.9572, 0.6334, 0.9572, 0.6334, 0.8365, 0.7541, 0.8365, 0.7541, 0.9572, 0.6334, 0.9572, 0.6334, 0.8365, 0.7541, 0.8365, 0.7541, 0.9572, 0.6334, 0.9572, 0.6334, 0.8365, 0.7541, 0.8365, 0.7541, 0.9572, 0.6334, 0.9572, 0.6334, 0.8365, 0.7541, 0.8365, 0.7541, 0.9572, 0.6334, 0.9572, 0.6334, 0.8365, 0.7541, 0.8365, 0.7541, 0.9572, 0.6334, 0.9572, 0.6334, 0.8365, 0.7541, 0.8365, 0.7541, 0.9572, 0.6334, 0.9572, 0.6334, 0.8365, 0.7541, 0.8365, 0.7541, 0.9572, 0.6334, 0.9572, 0.6334, 0.8365, 0.7541, 0.8365, 0.7541, 0.9572, 0.6334, 0.9572, 0.6334, 0.8365, 0.7541, 0.8365, 0.7541, 0.9572, 0.6334, 0.9572, 0.6334, 0.8365, 0.7541, 0.8365, 0.7541, 0.9572, 0.6334, 0.9572, 0.6334, 0.8365, 0.7541, 0.8365, 0.7541, 0.9572, 0.6334, 0.9572, 0.6334, 0.8365, 0.7541, 0.8365, 0.7541, 0.9572, 0.6334, 0.9572, 0.6334, 0.8365, 0.7541, 0.8365, 0.7541, 0.9572, 0.6334, 0.9572, 0.6334, 0.8365, 0.7541, 0.8365, 0.7541, 0.9572, 0.6334, 0.9572, 0.6334, 0.8365, 0.7541, 0.8365, 0.7541, 0.9572, 0.6334, 0.9572, 0.6334, 0.8365, 0.7541, 0.8365, 0.7541, 0.9572, 0.6334, 0.9572, 0.6334, 0.8365, 0.7541, 0.8365, 0.7541, 0.9572, 0.6334, 0.9572, 0.6334, 0.8365, 0.7541, 0.8365, 0.7541, 0.9572, 0.6334, 0.9572, 0.6334, 0.8365, 0.7541, 0.8365, 0.7541, 0.9572, 0.6334, 0.9572, 0.6334, 0.8365, 0.7541, 0.8365, 0.7541, 0.9572, 0.6334, 0.9572, 0.6334, 0.8365, 0.7541, 0.8365, 0.7541, 0.9572, 0.6334, 0.9572, 0.6334, 0.8365, 0.7541, 0.8365, 0.7541, 0.9572, 0.6334, 0.9572, 0.6334, 0.8365, 0.7541, 0.8365, 0.7541, 0.9572, 0.6334, 0.9572, 0.6334, 0.8365, 0.7541, 0.8365, 0.7541, 0.9572, 0.6334, 0.9572, 0.6334, 0.8365, 0.7541, 0.8365, 0.7541, 0.9572, 0.6334, 0.9572, 0.6334, 0.8365, 0.7541, 0.8365, 0.7541, 0.9572, 0.6334, 0.9572, 0.6334, 0.8365, 0.7541, 0.8365, 0.7541, 0.9572, 0.6334, 0.9572, 0.6334, 0.8365, 0.7541, 0.8365, 0.7541, 0.9572, 0.6334, 0.9572, 0.6334, 0.8365, 0.7541, 0.8365, 0.7541, 0.9572, 0.6334, 0.9572, 0.6334, 0.8365, 0.7541, 0.8365, 0.7541, 0.9572, 0.6334, 0.9572, 0.6334, 0.8365, 0.7541, 0.8365, 0.7541, 0.9572, 0.6334, 0.9572, 0.6334, 0.8365, 0.7541, 0.8365, 0.7541, 0.9572, 0.6334, 0.9572, 0.6334, 0.8365, 0.7541, 0.8365, 0.7541, 0.9572, 0.6334, 0.9572, 0.6334, 0.8365, 0.7541, 0.8365, 0.7541, 0.9572, 0.6334, 0.9572, 0.6334, 0.8365, 0.7541, 0.8365, 0.7541, 0.9572, 0.6334, 0.9572, 0.6334, 0.8365, 0.7541, 0.8365, 0.7541, 0.9572, 0.6334, 0.9572, 0.6334, 0.8365, 0.7541, 0.8365, 0.7541, 0.9572, 0.6334, 0.9572, 0.6334, 0.8365, 0.7541, 0.8365, 0.7541, 0.9572, 0.6334, 0.9572, 0.6334, 0.8365, 0.7541, 0.8365, 0.7541, 0.9572, 0.6334, 0.9572, 0.6334, 0.8365, 0.7541, 0.8365, 0.7541, 0.9572, 0.6334, 0.9572, 0.6334, 0.8365, 0.7541, 0.8365, 0.7541, 0.9572, 0.6334, 0.9572, 0.6334, 0.8365, 0.7541, 0.8365, 0.7541, 0.9572, 0.6334, 0.9572, 0.6334, 0.8365, 0.7541, 0.8365, 0.7541, 0.9572, 0.6334, 0.9572, 0.6334, 0.8365, 0.7541, 0.8365, 0.7541, 0.9572, 0.6334, 0.9572, 0.6334, 0.8365, 0.7541, 0.8365, 0.7541, 0.9572, 0.6334, 0.9572, 0.6334, 0.8365, 0.7541, 0.8365, 0.7541, 0.9572, 0.6334, 0.9572, 0.6334, 0.8365, 0.7541, 0.8365, 0.7541, 0.9572, 0.6334, 0.9572, 0.6334, 0.8365, 0.7541, 0.8365, 0.7541, 0.9572, 0.6334, 0.9572, 0.6334, 0.8365, 0.7541, 0.8365, 0.7541, 0.9572, 0.6334, 0.9572, 0.6334, 0.8365, 0.7541, 0.8365, 0.7541, 0.9572, 0.6334, 0.9572, 0.6334, 0.8365, 0.7541, 0.8365, 0.7541, 0.9572, 0.6334, 0.9572, 0.6334, 0.8365, 0.7541, 0.8365, 0.7541, 0.9572, 0.6334, 0.9572, 0.6334, 0.8365, 0.7541, 0.8365, 0.7541, 0.9572, 0.6334, 0.9572, 0.6334, 0.8365, 0.7541, 0.8365, 0.7541, 0.9572, 0.6334, 0.9572, 0.6334, 0.8365, 0.7541, 0.8365, 0.7541, 0.9572, 0.6334, 0.9572, 0.6334, 0.8365, 0.7541, 0.8365, 0.7541, 0.9572, 0.6334, 0.9572, 0.6334, 0.8365, 0.7541, 0.8365, 0.7541, 0.9572, 0.6334, 0.9572, 0.6334, 0.8365, 0.7541, 0.8365, 0.7541, 0.9572, 0.6334, 0.9572, 0.6334, 0.8365, 0.7541, 0.8365, 0.7541, 0.9572, 0.6334, 0.9572, 0.6334, 0.8365, 0.7541, 0.8365, 0.7541, 0.9572, 0.6334, 0.9572, 0.6334, 0.8365, 0.7541, 0.8365, 0.7541, 0.9572, 0.6334, 0.9572, 0.6334, 0.8365, 0.7541, 0.8365, 0.7541, 0.9572, 0.6334, 0.9572, 0.6334, 0.8365, 0.7541, 0.8365, 0.7541, 0.9572, 0.6334, 0.9572, 0.6334, 0.8365, 0.7541, 0.8365, 0.7541, 0.9572, 0.6334, 0.9572, 0.6334, 0.8365, 0.7541, 0.8365, 0.7541, 0.9572, 0.6334, 0.9572, 0.6334, 0.8365, 0.7541, 0.8365, 0.7541, 0.9572, 0.6334, 0.9572, 0.6334, 0.8365, 0.7541, 0.8365, 0.7541, 0.9572, 0.6334, 0.9572, 0.6334, 0.8365, 0.7541, 0.8365, 0.7541, 0.9572, 0.6334, 0.9572, 0.6334, 0.8365, 0.7541, 0.8365, 0.7541, 0.9572, 0.6334, 0.9572, 0.6334, 0.8365, 0.7541, 0.8365, 0.7541, 0.9572, 0.6334, 0.9572, 0.6334, 0.8365, 0.7541, 0.8365, 0.7541, 0.9572, 0.6334, 0.9572, 0.6334, 0.8365, 0.7541, 0.8365, 0.7541, 0.9572, 0.6334, 0.9572, 0.6334, 0.8365, 0.7541, 0.8365, 0.7541, 0.9572, 0.6334, 0.9572, 0.6334, 0.8365, 0.7541, 0.8365, 0.7541, 0.9572, 0.6334, 0.9572, 0.6334, 0.8365, 0.7541, 0.8365, 0.7541, 0.9572, 0.6334, 0.9572, 0.6334, 0.8365, 0.7541, 0.8365, 0.7541, 0.9572, 0.6334, 0.9572, 0.6334, 0.8365, 0.7541, 0.8365, 0.7541, 0.9572, 0.6334, 0.9572, 0.6334, 0.8365, 0.7541, 0.8365, 0.7541, 0.9572, 0.6334, 0.9572, 0.6334, 0.8365, 0.7541, 0.8365, 0.7541, 0.9572, 0.6334, 0.9572, 0.6334, 0.8365, 0.7541, 0.8365, 0.7541, 0.9572, 0.6334, 0.9572, 0.6334, 0.8365, 0.7541, 0.8365, 0.7541, 0.9572, 0.6334, 0.9572, 0.6334, 0.8365, 0.7541, 0.9572, 0.6334, 0.9572, 0.6334, 0.8365, 0.7541, 0.9572, 0.6334, 0.9572, 0.6334, 0.8365, 0.7541, 0.8365, 0.7541, 0.9572, 0.6334, 0.9572, 0.6334, 0.8365, 0.7541, 0.8365, 0.7541, 0.9572, 0.6334, 0.9572, 0.6334, 0.8365, 0.7541, 0.8365, 0.7541, 0.9572, 0.6334, 0.9572, 0.6334, 0.8365, 0.7541, 0.8365, 0.7541, 0.9572, 0.6334, 0.9572, 0.6334, 0.8365, 0.7541, 0.8365, 0.7541, 0.9572, 0.6334, 0.9572, 0.6334, 0.8365, 0.7541, 0.8365, 0.7541, 0.9572, 0.6334, 0.9572, 0.6334, 0.8365, 0.7541, 0.8365, 0.7541, 0.9572, 0.6334, 0.9572, 0.6334, 0.8365, 0.7541, 0.8365, 0.7541, 0.9572, 0.6334, 0.9572, 0.6334, 0.8365, 0.7541, 0.8365, 0.7541, 0.9572, 0.6334, 0.9572, 0.6334, 0.8365, 0.7541, 0.8365, 0.7541, 0.9572, 0.6334, 0.9572, 0.6334, 0.8365, 0.7541, 0.8365, 0.7541, 0.9572, 0.6334, 0.9572, 0.6334, 0.8365, 0.7541, 0.8365, 0.7541, 0.9572, 0.6334, 0.9572, 0.6334, 0.8365, 0.7541, 0.8365, 0.7541, 0.9572, 0.6334, 0.9572, 0.6334, 0.8365, 0.7541, 0.8365, 0.7541, 0.9572, 0.6334, 0.9572, 0.6334, 0.8365, 0.7541, 0.8365, 0.7541, 0.9572, 0.6334, 0.9572, 0.6334, 0.8365, 0.7541, 0.8365, 0.7541, 0.9572, 0.6334, 0.9572, 0.6334, 0.8365, 0.7541, 0.8365, 0.7541, 0.9572, 0.6334, 0.9572, 0.6334, 0.8365, 0.7541, 0.8365, 0.7541, 0.9572, 0.6334, 0.9572, 0.6334, 0.8365, 0.7541, 0.8365, 0.7541, 0.9572, 0.6334, 0.9572, 0.6334, 0.8365, 0.7541, 0.8365, 0.7541, 0.9572, 0.6334, 0.9572, 0.6334, 0.8365, 0.7541, 0.8365, 0.7541, 0.9572, 0.6334, 0.9572, 0.6334, 0.8365, 0.7541, 0.8365, 0.7541, 0.9572, 0.6334, 0.9572, 0.6334, 0.8365, 0.7541, 0.8365, 0.7541, 0.9572, 0.6334, 0.9572, 0.6334, 0.8365, 0.7541, 0.8365, 0.7541, 0.9572, 0.6334, 0.9572, 0.6334, 0.8365, 0.7541, 0.8365, 0.7541, 0.9572, 0.6334, 0.9572, 0.6334, 0.8365, 0.7541, 0.8365, 0.7541, 0.9572, 0.6334, 0.9572, 0.6334, 0.8365, 0.7541, 0.8365, 0.7541, 0.9572, 0.6334, 0.9572, 0.6334, 0.8365, 0.7541, 0.8365, 0.7541, 0.9572, 0.6334, 0.9572, 0.6334, 0.8365, 0.7541, 0.8365, 0.7541, 0.9572, 0.6334, 0.9572, 0.6334, 0.8365, 0.7541, 0.8365, 0.7541, 0.9572, 0.6334, 0.9572, 0.6334, 0.8365, 0.7541, 0.8365, 0.7541, 0.9572, 0.6334, 0.9572, 0.6334, 0.8365, 0.7541, 0.8365, 0.7541, 0.9572, 0.6334, 0.9572, 0.6334, 0.8365, 0.7541, 0.8365, 0.7541, 0.9572, 0.6334, 0.9572, 0.6334, 0.8365, 0.7541, 0.8365, 0.7541, 0.9572, 0.6334, 0.9572, 0.6334, 0.8365, 0.7541, 0.8365, 0.7541, 0.9572, 0.6334, 0.9572, 0.6334, 0.8365, 0.7541, 0.8365, 0.7541, 0.9572, 0.6334, 0.9572, 0.6334, 0.8365, 0.7541, 0.8365, 0.7541, 0.9572, 0.6334, 0.9572, 0.6334, 0.8365, 0.7541, 0.8365, 0.7541, 0.9572, 0.6334, 0.9572, 0.6334, 0.8365, 0.7541, 0.8365, 0.7541, 0.9572, 0.6334, 0.9572, 0.6334, 0.8365, 0.7541, 0.8365, 0.7541, 0.9572, 0.6334, 0.9572, 0.6334, 0.8365, 0.7541, 0.8365, 0.7541, 0.9572, 0.6334, 0.9572, 0.6334, 0.8365, 0.7541, 0.8365, 0.7541, 0.9572, 0.6334, 0.9572, 0.6334, 0.8365, 0.7541, 0.8365, 0.7541, 0.9572, 0.6334, 0.9572, 0.6334, 0.8365, 0.7541, 0.8365, 0.7541, 0.9572, 0.6334, 0.9572, 0.6334, 0.8365, 0.7541, 0.8365, 0.7541, 0.9572, 0.6334, 0.9572, 0.6334, 0.8365, 0.7541, 0.8365, 0.7541, 0.9572, 0.6334, 0.9572, 0.6334, 0.8365, 0.7541, 0.8365, 0.7541, 0.9572, 0.6334, 0.9572, 0.6334, 0.8365, 0.7541, 0.8365, 0.7541, 0.9572, 0.6334, 0.9572, 0.6334, 0.8365, 0.7541, 0.8365, 0.7541, 0.9572, 0.6334, 0.9572, 0.6334, 0.8365, 0.7541, 0.8365, 0.7541, 0.9572, 0.6334, 0.9572, 0.6334, 0.8365, 0.7541, 0.8365, 0.7541, 0.9572, 0.6334, 0.9572, 0.6334, 0.8365, 0.7541, 0.8365, 0.7541, 0.9572, 0.6334, 0.9572, 0.6334, 0.8365, 0.7541, 0.8365, 0.7541, 0.9572, 0.6334, 0.9572, 0.6334, 0.8365, 0.7541, 0.8365, 0.7541, 0.9572, 0.6334, 0.9572, 0.6334, 0.8365, 0.7541, 0.8365, 0.7541, 0.9572, 0.6334, 0.9572, 0.6334, 0.8365, 0.7541, 0.8365, 0.7541, 0.9572, 0.6334, 0.9572, 0.6334, 0.8365, 0.7541, 0.8365, 0.7541, 0.9572, 0.6334, 0.9572, 0.6334, 0.8365, 0.7541, 0.8365, 0.7541, 0.9572, 0.6334, 0.9572, 0.6334, 0.8365, 0.7541, 0.8365, 0.7541, 0.9572, 0.6334, 0.9572, 0.6334, 0.8365, 0.7541, 0.8365, 0.7541, 0.9572, 0.6334, 0.9572, 0.6334, 0.8365, 0.7541, 0.8365, 0.7541, 0.9572, 0.6334, 0.9572, 0.6334, 0.8365, 0.7541, 0.8365, 0.7541, 0.9572, 0.6334, 0.9572, 0.6334, 0.8365, 0.7541, 0.8365, 0.7541, 0.9572, 0.6334, 0.9572, 0.6334, 0.8365, 0.7541, 0.8365, 0.7541, 0.9572, 0.6334, 0.9572, 0.6334, 0.8365, 0.7541, 0.8365, 0.7541, 0.9572, 0.6334, 0.9572, 0.6334, 0.8365, 0.7541, 0.8365, 0.7541, 0.9572, 0.6334, 0.9572, 0.6334, 0.8365, 0.7541, 0.8365, 0.7541, 0.9572, 0.6334, 0.9572, 0.6334, 0.8365, 0.7541, 0.8365, 0.7541, 0.9572, 0.6334, 0.9572, 0.6334, 0.8365, 0.7541, 0.8365, 0.7541, 0.9572, 0.6334, 0.9572, 0.6334, 0.8365, 0.7541, 0.8365, 0.7541, 0.9572, 0.6334, 0.9572, 0.6334, 0.8365, 0.7541, 0.8365, 0.7541, 0.9572, 0.6334, 0.9572, 0.6334, 0.8365, 0.7541, 0.8365, 0.7541, 0.9572, 0.6334, 0.9572, 0.6334, 0.8365, 0.7541, 0.8365, 0.7541, 0.9572, 0.6334, 0.9572, 0.6334, 0.8365, 0.7541, 0.8365, 0.7541, 0.9572, 0.6334, 0.9572, 0.6334, 0.8365, 0.7541, 0.8365, 0.7541, 0.9572, 0.6334, 0.9572, 0.6334, 0.8365, 0.7541, 0.8365, 0.7541, 0.9572, 0.6334, 0.9572, 0.6334, 0.8365, 0.7541, 0.8365, 0.7541, 0.9572, 0.6334, 0.9572, 0.6334, 0.8365, 0.7541, 0.8365, 0.7541, 0.9572, 0.6334, 0.9572, 0.6334, 0.8365, 0.7541, 0.8365, 0.7541, 0.9572, 0.6334, 0.9572, 0.6334, 0.8365, 0.7541, 0.8365, 0.7541, 0.9572, 0.6334, 0.9572, 0.6334, 0.8365, 0.7541, 0.8365, 0.7541, 0.9572, 0.6334, 0.9572, 0.6334, 0.8365, 0.7541, 0.8365, 0.7541, 0.9572, 0.6334, 0.9572, 0.6334, 0.8365, 0.7541, 0.8365, 0.7541, 0.9572, 0.6334, 0.9572, 0.6334, 0.8365, 0.7541, 0.8365, 0.7541, 0.9572, 0.6334, 0.9572, 0.6334, 0.8365, 0.7541, 0.8365, 0.7541, 0.9572, 0.6334, 0.9572, 0.6334, 0.8365, 0.7541, 0.8365, 0.7541, 0.9572, 0.6334, 0.9572, 0.6334, 0.8365, 0.7541, 0.8365, 0.7541, 0.9572, 0.6334, 0.9572, 0.6334, 0.8365, 0.7541, 0.8365, 0.7541, 0.9572, 0.6334, 0.9572, 0.6334, 0.8365, 0.7541, 0.8365, 0.7541, 0.9572, 0.6334, 0.9572, 0.6334, 0.8365, 0.7541, 0.8365, 0.7541, 0.9572, 0.6334, 0.9572, 0.6334, 0.8365, 0.7541, 0.8365, 0.7541, 0.9572, 0.6334, 0.9572, 0.6334, 0.8365, 0.7541, 0.8365, 0.7541, 0.9572, 0.6334, 0.9572, 0.6334, 0.8365, 0.7541, 0.8365, 0.7541, 0.9572, 0.6334, 0.9572, 0.6334, 0.8365, 0.7541, 0.8365, 0.7541, 0.9572, 0.6334, 0.9572, 0.6334, 0.8365, 0.7541, 0.8365, 0.7541, 0.9572, 0.6334, 0.9572, 0.6334, 0.8365, 0.7541, 0.8365, 0.7541, 0.9572, 0.6334, 0.9572, 0.6334, 0.8365, 0.7541, 0.8365, 0.7541, 0.9572, 0.6334, 0.9572, 0.6334, 0.8365, 0.7541, 0.8365, 0.7541, 0.9572, 0.6334, 0.9572, 0.6334, 0.8365, 0.7541, 0.8365, 0.7541, 0.9572, 0.6334, 0.9572, 0.6334, 0.8365, 0.7541, 0.8365, 0.7541, 0.9572, 0.6334, 0.9572, 0.6334, 0.8365, 0.7541, 0.8365, 0.7541, 0.9572, 0.6334, 0.9572, 0.6334, 0.8365, 0.7541, 0.8365, 0.7541, 0.9572, 0.6334, 0.9572, 0.6334, 0.8365, 0.7541, 0.8365, 0.7541, 0.9572, 0.6334, 0.9572, 0.6334, 0.8365, 0.7541, 0.8365, 0.7541, 0.9572, 0.6334, 0.9572, 0.6334, 0.8365, 0.7541, 0.8365, 0.7541, 0.9572, 0.6334, 0.9572, 0.6334, 0.8365, 0.7541, 0.8365, 0.7541, 0.9572, 0.6334, 0.9572, 0.6334, 0.8365, 0.7541, 0.8365, 0.7541, 0.9572, 0.6334, 0.9572, 0.6334, 0.8365, 0.7541, 0.8365, 0.7541, 0.9572, 0.6334, 0.9572, 0.6334, 0.8365, 0.7541, 0.8365, 0.7541, 0.9572, 0.6334, 0.9572, 0.6334, 0.8365, 0.7541, 0.8365, 0.7541, 0.9572, 0.6334, 0.9572, 0.6334, 0.8365, 0.7541, 0.8365, 0.7541, 0.9572, 0.6334, 0.9572, 0.6334, 0.8365, 0.7541, 0.8365, 0.7541, 0.9572, 0.6334, 0.9572, 0.6334, 0.8365, 0.7541, 0.8365, 0.7541, 0.9572, 0.6334, 0.9572, 0.6334, 0.8365, 0.7541, 0.8365, 0.7541, 0.9572, 0.6334, 0.9572, 0.6334, 0.8365, 0.7541, 0.8365, 0.7541, 0.9572, 0.6334, 0.9572, 0.6334, 0.8365, 0.7541, 0.8365, 0.7541, 0.9572, 0.6334, 0.9572, 0.6334, 0.8365, 0.7541, 0.8365, 0.7541, 0.9572, 0.6334, 0.9572, 0.6334, 0.8365, 0.7541, 0.8365, 0.7541, 0.9572, 0.6334, 0.9572, 0.6334, 0.8365, 0.7541, 0.8365, 0.7541, 0.9572, 0.6334, 0.9572, 0.6334, 0.8365, 0.7541, 0.8365, 0.7541, 0.9572, 0.6334, 0.9572, 0.6334, 0.8365, 0.7541, 0.8365, 0.7541, 0.9572, 0.6334, 0.9572, 0.6334, 0.8365, 0.7541, 0.8365, 0.7541, 0.9572, 0.6334, 0.9572, 0.6334, 0.8365, 0.7541, 0.8365, 0.7541, 0.9572, 0.6334, 0.9572, 0.6334, 0.8365, 0.7541, 0.8365, 0.7541, 0.9572, 0.6334, 0.9572, 0.6334, 0.8365, 0.7541, 0.8365, 0.7541, 0.9572, 0.6334, 0.9572, 0.6334, 0.8365, 0.7541, 0.8365, 0.7541, 0.9572, 0.6334, 0.9572, 0.6334, 0.8365, 0.7541, 0.8365, 0.7541, 0.9572, 0.6334, 0.9572, 0.6334, 0.8365, 0.7541, 0.8365, 0.7541, 0.9572, 0.6334, 0.9572, 0.6334, 0.8365, 0.7541, 0.8365, 0.7541, 0.9572, 0.6334, 0.9572, 0.6334, 0.8365, 0.7541, 0.8365, 0.7541, 0.9572, 0.6334, 0.9572, 0.6334, 0.8365, 0.7541, 0.8365, 0.7541, 0.9572, 0.6334, 0.9572, 0.6334, 0.8365, 0.7541, 0.8365, 0.7541, 0.9572, 0.6334, 0.9572, 0.6334, 0.8365, 0.7541, 0.8365, 0.7541, 0.9572, 0.6334, 0.9572, 0.6334, 0.8365, 0.7541, 0.8365, 0.7541, 0.9572, 0.6334, 0.9572, 0.6334, 0.8365, 0.7541, 0.8365, 0.7541, 0.9572, 0.6334, 0.9572, 0.6334, 0.8365, 0.7541, 0.8365, 0.7541, 0.9572, 0.6334, 0.9572, 0.6334, 0.8365, 0.7541, 0.8365, 0.7541, 0.9572, 0.6334, 0.9572, 0.6334, 0.8365, 0.7541, 0.8365, 0.7541, 0.9572, 0.6334, 0.9572, 0.6334, 0.8365, 0.7541, 0.8365, 0.7541, 0.9572, 0.6334, 0.9572, 0.6334, 0.8365, 0.7541, 0.8365, 0.7541, 0.9572, 0.6334, 0.9572, 0.6334, 0.8365, 0.7541, 0.8365, 0.7541, 0.9572, 0.6334, 0.9572, 0.6334, 0.8365, 0.7541, 0.8365, 0.7541, 0.9572, 0.6334, 0.9572, 0.6334, 0.8365, 0.7541, 0.8365, 0.7541, 0.9572, 0.6334, 0.9572, 0.6334, 0.8365, 0.7541, 0.8365, 0.7541, 0.9572, 0.6334, 0.9572, 0.6334, 0.8365, 0.7541, 0.8365, 0.7541, 0.9572, 0.6334, 0.9572, 0.6334, 0.8365, 0.7541, 0.8365, 0.7541, 0.9572, 0.6334, 0.9572, 0.6334, 0.8365, 0.7541, 0.9572, 0.6334, 0.9572, 0.6334, 0.8365, 0.7541, 0.9572, 0.6334, 0.9572, 0.6334, 0.8365, 0.7541, 0.8365, 0.7541, 0.9572, 0.6334, 0.9572, 0.6334, 0.8365, 0.7541, 0.8365, 0.7541, 0.9572, 0.6334, 0.9572, 0.6334, 0.8365, 0.7541, 0.8365, 0.7541, 0.9572, 0.6334, 0.9572, 0.6334, 0.8365, 0.7541, 0.8365, 0.7541, 0.9572, 0.6334, 0.9572, 0.6334, 0.8365, 0.7541, 0.8365, 0.7541, 0.9572, 0.6334, 0.9572, 0.6334, 0.8365, 0.7541, 0.8365, 0.7541, 0.9572, 0.6334, 0.9572, 0.6334, 0.8365, 0.7541, 0.8365, 0.7541, 0.9572, 0.6334, 0.9572, 0.6334, 0.8365, 0.7541, 0.8365, 0.7541, 0.9572, 0.6334, 0.9572, 0.6334, 0.8365, 0.7541, 0.8365, 0.7541, 0.9572, 0.6334, 0.9572, 0.6334, 0.8365, 0.7541, 0.8365, 0.7541, 0.9572, 0.6334, 0.9572, 0.6334, 0.8365, 0.7541, 0.8365, 0.7541, 0.9572, 0.6334, 0.9572, 0.6334, 0.8365, 0.7541, 0.8365, 0.7541, 0.9572, 0.6334, 0.9572, 0.6334, 0.8365, 0.7541, 0.8365, 0.7541, 0.9572, 0.6334, 0.9572, 0.6334, 0.8365, 0.7541, 0.8365, 0.7541, 0.9572, 0.6334, 0.9572, 0.6334, 0.8365, 0.7541, 0.8365, 0.7541, 0.9572, 0.6334, 0.9572, 0.6334, 0.8365, 0.7541, 0.8365, 0.7541, 0.9572, 0.6334, 0.9572, 0.6334, 0.8365, 0.7541, 0.9572, 0.6334, 0.9572, 0.6334, 0.8365, 0.7541, 0.9572, 0.6334, 0.9572, 0.6334, 0.8365, 0.7541, 0.9572, 0.6334, 0.9572, 0.6334, 0.8365, 0.7541, 0.9572, 0.6334, 0.9572, 0.6334, 0.8365, 0.7541, 0.8365, 0.7541, 0.9572, 0.6334, 0.9572, 0.6334, 0.8365, 0.7541, 0.8365, 0.7541, 0.9572, 0.6334, 0.9572, 0.6334, 0.8365, 0.7541, 0.8365, 0.7541, 0.9572, 0.6334, 0.9572, 0.6334, 0.8365, 0.7541, 0.8365, 0.7541, 0.9572, 0.6334, 0.9572, 0.6334, 0.8365, 0.7541, 0.8365, 0.7541, 0.9572, 0.6334, 0.9572, 0.6334, 0.8365, 0.7541, 0.8365, 0.7541, 0.9572, 0.6334, 0.9572, 0.6334, 0.8365, 0.7541, 0.8365, 0.7541, 0.9572, 0.6334, 0.9572, 0.6334, 0.8365, 0.7541, 0.8365, 0.7541, 0.9572, 0.6334, 0.9572, 0.6334, 0.8365, 0.7541, 0.9572, 0.6334, 0.9572, 0.6334, 0.8365, 0.7541, 0.9572, 0.6334, 0.9572, 0.6334, 0.8365, 0.7541, 0.8365, 0.7541, 0.9572, 0.6334, 0.9572, 0.6334, 0.8365, 0.7541, 0.8365, 0.7541, 0.9572, 0.6334, 0.9572, 0.6334, 0.8365, 0.7541, 0.8365, 0.7541, 0.9572, 0.6334, 0.9572, 0.6334, 0.8365, 0.7541, 0.8365, 0.7541, 0.9572, 0.6334, 0.9572, 0.6334, 0.8365, 0.7541, 0.8365, 0.7541, 0.9572, 0.6334, 0.9572, 0.6334, 0.8365, 0.7541, 0.8365, 0.7541, 0.9572, 0.6334, 0.9572, 0.6334, 0.8365, 0.7541, 0.8365, 0.7541, 0.9572, 0.6334, 0.9572, 0.6334, 0.8365, 0.7541, 0.8365, 0.7541, 0.9572, 0.6334, 0.9572, 0.6334, 0.8365, 0.7541, 0.8365, 0.7541, 0.9572, 0.6334, 0.9572, 0.6334, 0.8365, 0.7541, 0.8365, 0.7541, 0.9572, 0.6334, 0.9572, 0.6334, 0.8365, 0.7541, 0.8365, 0.7541, 0.9572, 0.6334, 0.9572, 0.6334, 0.8365, 0.7541, 0.8365, 0.7541, 0.9572, 0.6334, 0.9572, 0.6334, 0.8365, 0.7541, 0.8365, 0.7541, 0.9572, 0.6334, 0.9572, 0.6334, 0.8365, 0.7541, 0.8365, 0.7541, 0.9572, 0.6334, 0.9572, 0.6334, 0.8365, 0.7541, 0.8365, 0.7541, 0.9572, 0.6334, 0.9572, 0.6334, 0.8365, 0.7541, 0.8365, 0.7541, 0.9572, 0.6334, 0.9572, 0.6334, 0.8365, 0.7541, 0.8365, 0.7541, 0.9572, 0.6334, 0.9572, 0.6334, 0.8365, 0.7541, 0.8365, 0.7541, 0.9572, 0.6334, 0.9572, 0.6334, 0.8365, 0.7541, 0.8365, 0.7541, 0.9572, 0.6334, 0.9572, 0.6334, 0.8365, 0.7541, 0.8365, 0.7541, 0.9572, 0.6334, 0.9572, 0.6334, 0.8365, 0.7541, 0.8365, 0.7541, 0.9572, 0.6334, 0.9572, 0.6334, 0.8365, 0.7541, 0.8365, 0.7541, 0.9572, 0.6334, 0.9572, 0.6334, 0.8365, 0.7541, 0.8365, 0.7541, 0.9572, 0.6334, 0.9572, 0.6334, 0.8365, 0.7541, 0.8365, 0.7541, 0.9572, 0.6334, 0.9572, 0.6334, 0.8365, 0.7541, 0.8365, 0.7541, 0.9572, 0.6334, 0.9572, 0.6334, 0.8365, 0.7541, 0.8365, 0.7541, 0.9572, 0.6334, 0.9572, 0.6334, 0.8365, 0.7541, 0.8365, 0.7541, 0.9572, 0.6334, 0.9572, 0.6334, 0.8365, 0.7541, 0.8365, 0.7541, 0.9572, 0.6334, 0.9572, 0.6334, 0.8365, 0.7541, 0.8365, 0.7541, 0.9572, 0.6334, 0.9572, 0.6334, 0.8365, 0.7541, 0.8365, 0.7541, 0.9572, 0.6334, 0.9572, 0.6334, 0.8365, 0.7541, 0.8365, 0.7541, 0.9572, 0.6334, 0.9572, 0.6334, 0.8365, 0.7541, 0.8365, 0.7541, 0.9572, 0.6334, 0.9572, 0.6334, 0.8365, 0.7541, 0.8365, 0.7541, 0.9572, 0.6334, 0.9572, 0.6334, 0.8365, 0.7541, 0.8365, 0.7541, 0.9572, 0.6334, 0.9572, 0.6334, 0.8365, 0.7541, 0.8365, 0.7541, 0.9572, 0.6334, 0.9572, 0.6334, 0.8365, 0.7541, 0.8365, 0.7541, 0.9572, 0.6334, 0.9572, 0.6334, 0.8365, 0.7541, 0.8365, 0.7541, 0.9572, 0.6334, 0.9572, 0.6334, 0.8365, 0.7541, 0.8365, 0.7541, 0.9572, 0.6334, 0.9572, 0.6334, 0.8365, 0.7541, 0.8365, 0.7541, 0.9572, 0.6334, 0.9572, 0.6334, 0.8365, 0.7541, 0.8365, 0.7541, 0.9572, 0.6334, 0.9572, 0.6334, 0.8365, 0.7541, 0.8365, 0.7541, 0.9572, 0.6334, 0.9572, 0.6334, 0.8365, 0.7541, 0.8365, 0.7541, 0.9572, 0.6334, 0.9572, 0.6334, 0.8365, 0.7541, 0.8365, 0.7541, 0.9572, 0.6334, 0.9572, 0.6334, 0.8365, 0.7541, 0.8365, 0.7541, 0.9572, 0.6334, 0.9572, 0.6334, 0.8365, 0.7541, 0.8365, 0.7541, 0.9572, 0.6334, 0.9572, 0.6334, 0.8365, 0.7541, 0.8365, 0.7541, 0.9572, 0.6334, 0.9572, 0.6334, 0.8365, 0.7541, 0.8365, 0.7541, 0.9572, 0.6334, 0.9572, 0.6334, 0.8365, 0.7541, 0.8365, 0.7541, 0.9572, 0.6334, 0.9572, 0.6334, 0.8365, 0.7541, 0.9572, 0.6334, 0.9572, 0.6334, 0.8365, 0.7541, 0.9572, 0.6334, 0.9572, 0.6334, 0.8365, 0.7541, 0.8365, 0.7541, 0.9572, 0.6334, 0.9572, 0.6334, 0.8365, 0.7541, 0.8365, 0.7541, 0.9572, 0.6334, 0.9572, 0.6334, 0.8365, 0.7541, 0.8365, 0.7541, 0.9572, 0.6334, 0.9572, 0.6334, 0.8365, 0.7541, 0.8365, 0.7541, 0.9572, 0.6334, 0.9572, 0.6334, 0.8365, 0.7541, 0.8365, 0.7541, 0.9572, 0.6334, 0.9572, 0.6334, 0.8365, 0.7541, 0.8365, 0.7541, 0.9572, 0.6334, 0.9572, 0.6334, 0.8365, 0.7541, 0.8365, 0.7541, 0.9572, 0.6334, 0.9572, 0.6334, 0.8365, 0.7541, 0.8365, 0.7541, 0.9572, 0.6334, 0.9572, 0.6334, 0.8365, 0.7541, 0.8365, 0.7541, 0.9572, 0.6334, 0.9572, 0.6334, 0.8365, 0.7541, 0.8365, 0.7541, 0.9572, 0.6334, 0.9572, 0.6334, 0.8365, 0.7541, 0.8365, 0.7541, 0.9572, 0.6334, 0.9572, 0.6334, 0.8365, 0.7541, 0.8365, 0.7541, 0.9572, 0.6334, 0.9572, 0.6334, 0.8365, 0.7541, 0.8365, 0.7541, 0.9572, 0.6334, 0.9572, 0.6334, 0.8365, 0.7541, 0.8365, 0.7541, 0.9572, 0.6334, 0.9572, 0.6334, 0.8365, 0.7541, 0.8365, 0.7541, 0.9572, 0.6334, 0.9572, 0.6334, 0.8365, 0.7541, 0.8365, 0.7541, 0.9572, 0.6334, 0.9572, 0.6334, 0.8365, 0.7541, 0.8365, 0.7541, 0.9572, 0.6334, 0.9572, 0.6334, 0.8365, 0.7541, 0.8365, 0.7541, 0.9572, 0.6334, 0.9572, 0.6334, 0.8365, 0.7541, 0.8365, 0.7541, 0.9572, 0.6334, 0.9572, 0.6334, 0.8365, 0.7541, 0.8365, 0.7541, 0.9572, 0.6334, 0.9572, 0.6334, 0.8365, 0.7541, 0.8365, 0.7541, 0.9572, 0.6334, 0.9572, 0.6334, 0.8365, 0.7541, 0.8365, 0.7541, 0.9572, 0.6334, 0.9572, 0.6334, 0.8365, 0.7541, 0.8365, 0.7541, 0.9572, 0.6334, 0.9572, 0.6334, 0.8365, 0.7541, 0.8365, 0.7541, 0.9572, 0.6334, 0.9572, 0.6334, 0.8365, 0.7541, 0.8365, 0.7541, 0.9572, 0.6334, 0.9572, 0.6334, 0.8365, 0.7541, 0.8365, 0.7541, 0.9572, 0.6334, 0.9572, 0.6334, 0.8365, 0.7541, 0.8365, 0.7541, 0.9572, 0.6334, 0.9572, 0.6334, 0.8365, 0.7541, 0.8365, 0.7541, 0.9572, 0.6334, 0.9572, 0.6334, 0.8365, 0.7541, 0.8365, 0.7541, 0.9572, 0.6334, 0.9572, 0.6334, 0.8365, 0.7541, 0.8365, 0.7541, 0.9572, 0.6334, 0.9572, 0.6334, 0.8365, 0.7541, 0.8365, 0.7541, 0.9572, 0.6334, 0.9572, 0.6334, 0.8365, 0.7541, 0.8365, 0.7541, 0.9572, 0.6334, 0.9572, 0.6334, 0.8365, 0.7541, 0.8365, 0.7541, 0.9572, 0.6334, 0.9572, 0.6334, 0.8365, 0.7541, 0.8365, 0.7541, 0.9572, 0.6334, 0.9572, 0.6334, 0.8365, 0.7541, 0.8365, 0.7541, 0.9572, 0.6334, 0.9572, 0.6334, 0.8365, 0.7541, 0.8365, 0.7541, 0.9572, 0.6334, 0.9572, 0.6334, 0.8365, 0.7541, 0.8365, 0.7541, 0.9572, 0.6334, 0.9572, 0.6334, 0.8365, 0.7541, 0.8365, 0.7541, 0.9572, 0.6334, 0.9572, 0.6334, 0.8365, 0.7541, 0.8365, 0.7541, 0.9572, 0.6334, 0.9572, 0.6334, 0.8365, 0.7541, 0.8365, 0.7541, 0.9572, 0.6334, 0.9572, 0.6334, 0.8365, 0.7541, 0.8365, 0.7541, 0.9572, 0.6334, 0.9572, 0.6334, 0.8365, 0.7541, 0.8365, 0.7541, 0.9572, 0.6334, 0.9572, 0.6334, 0.8365, 0.7541, 0.8365, 0.7541, 0.9572, 0.6334, 0.9572, 0.6334, 0.8365, 0.7541, 0.8365, 0.7541, 0.9572, 0.6334, 0.9572, 0.6334, 0.8365, 0.7541, 0.8365, 0.7541, 0.9572, 0.6334, 0.9572, 0.6334, 0.8365, 0.7541, 0.8365, 0.7541, 0.9572, 0.6334, 0.9572, 0.6334, 0.8365, 0.7541, 0.8365, 0.7541, 0.9572, 0.6334, 0.9572, 0.6334, 0.8365, 0.7541, 0.8365, 0.7541, 0.9572, 0.6334, 0.9572, 0.6334, 0.8365, 0.7541, 0.8365, 0.7541, 0.9572, 0.6334, 0.9572, 0.6334, 0.8365, 0.7541, 0.8365, 0.7541, 0.9572, 0.6334, 0.9572, 0.6334, 0.8365, 0.7541, 0.8365, 0.7541, 0.9572, 0.6334, 0.9572, 0.6334, 0.8365, 0.7541, 0.8365, 0.7541, 0.9572, 0.6334, 0.9572, 0.6334, 0.8365, 0.7541, 0.9572, 0.6334, 0.9572, 0.6334, 0.8365, 0.7541, 0.9572, 0.6334, 0.9572, 0.6334, 0.8365, 0.7541, 0.8365, 0.7541, 0.9572, 0.6334, 0.9572, 0.6334, 0.8365, 0.7541, 0.8365, 0.7541, 0.9572, 0.6334, 0.9572, 0.6334, 0.8365, 0.7541, 0.8365, 0.7541, 0.9572, 0.6334, 0.9572, 0.6334, 0.8365, 0.7541, 0.8365, 0.7541, 0.9572, 0.6334, 0.9572, 0.6334, 0.8365, 0.7541, 0.8365, 0.7541, 0.9572, 0.6334, 0.9572, 0.6334, 0.8365, 0.7541, 0.8365, 0.7541, 0.9572, 0.6334, 0.9572, 0.6334, 0.8365, 0.7541, 0.8365, 0.7541, 0.9572, 0.6334, 0.9572, 0.6334, 0.8365, 0.7541, 0.8365, 0.7541, 0.9572, 0.6334, 0.9572, 0.6334, 0.8365, 0.7541, 0.8365, 0.7541, 0.9572, 0.6334, 0.9572, 0.6334, 0.8365, 0.7541, 0.8365, 0.7541, 0.9572, 0.6334, 0.9572, 0.6334, 0.8365, 0.7541, 0.8365, 0.7541, 0.9572, 0.6334, 0.9572, 0.6334, 0.8365, 0.7541, 0.8365, 0.7541, 0.9572, 0.6334, 0.9572, 0.6334, 0.8365, 0.7541, 0.8365, 0.7541, 0.9572, 0.6334, 0.9572, 0.6334, 0.8365, 0.7541, 0.8365, 0.7541, 0.9572, 0.6334, 0.9572, 0.6334, 0.8365, 0.7541, 0.8365, 0.7541, 0.9572, 0.6334, 0.9572, 0.6334, 0.8365, 0.7541, 0.8365, 0.7541, 0.9572, 0.6334, 0.9572, 0.6334, 0.8365, 0.7541, 0.9572, 0.6334, 0.9572, 0.6334, 0.8365, 0.7541, 0.9572, 0.6334, 0.9572, 0.6334, 0.8365, 0.7541, 0.8365, 0.7541, 0.9572, 0.6334, 0.9572, 0.6334, 0.8365, 0.7541, 0.8365, 0.7541, 0.9572, 0.6334, 0.9572, 0.6334, 0.8365, 0.7541, 0.8365, 0.7541, 0.9572, 0.6334, 0.9572, 0.6334, 0.8365, 0.7541, 0.8365, 0.7541, 0.9572, 0.6334, 0.9572, 0.6334, 0.8365, 0.7541, 0.8365, 0.7541, 0.9572, 0.6334, 0.9572, 0.6334, 0.8365, 0.7541, 0.8365])
me_suzanne.materials.append(mat_material_001)
me_suzanne.use_remesh_preserve_volume = False
me_suzanne.use_remesh_preserve_attributes = False
me_suzanne.use_mirror_vertex_groups = False
me_suzanne.update()
me_cube_003 = bpy.data.meshes.new('Cube.003')
me_cube_003.from_pydata([(-1.0, -1.0, -1.0), (-1.0, -1.0, 1.0), (-1.0, 1.0, -1.0), (-1.0, 1.0, 1.0), (1.0, -1.0, -1.0), (1.0, -1.0, 1.0), (1.0, 1.0, -1.0), (1.0, 1.0, 1.0)], [], [(1, 3, 2, 0), (3, 7, 6, 2), (7, 5, 4, 6), (5, 1, 0, 4), (0, 2, 6, 4), (5, 7, 3, 1)])
me_cube_003.use_remesh_preserve_volume = False
me_cube_003.use_remesh_preserve_attributes = False
me_cube_003.use_mirror_vertex_groups = False
me_cube_003.update()
me_cube_001 = bpy.data.meshes.new('Cube.001')
me_cube_001.from_pydata([(-0.2131, -0.2131, 0.5246), (-0.2131, -0.2131, 2.419), (-0.2131, 0.2131, 0.5246), (-0.2131, 0.2131, 2.419), (0.2131, -0.2131, 0.5246), (0.2131, -0.2131, 2.419), (0.2131, 0.2131, 0.5246), (0.2131, 0.2131, 2.419)], [], [(1, 3, 2, 0), (3, 7, 6, 2), (7, 5, 4, 6), (5, 1, 0, 4), (0, 2, 6, 4), (5, 7, 3, 1)])
me_cube_001.use_remesh_preserve_volume = False
me_cube_001.use_remesh_preserve_attributes = False
me_cube_001.use_mirror_vertex_groups = False
me_cube_001.update()
me_cube = bpy.data.meshes.new('Cube')
me_cube.from_pydata([(1.0, 1.0, -1.0), (1.0, -1.0, -1.0), (-1.0, -1.0, -1.0), (-1.0, 1.0, -1.0), (1.0, 1.0, 1.0), (1.0, -1.0, 1.0), (-1.0, -1.0, 1.0), (-1.0, 1.0, 1.0)], [], [(0, 1, 2, 3), (4, 7, 6, 5), (0, 4, 5, 1), (1, 5, 6, 2), (2, 6, 7, 3), (4, 0, 3, 7)])
me_cube.materials.append(mat_material)
me_cube.use_remesh_preserve_volume = False
me_cube.use_remesh_preserve_attributes = False
me_cube.use_mirror_vertex_groups = False
me_cube.update()
me_cube_002 = bpy.data.meshes.new('Cube.002')
me_cube_002.from_pydata([(-0.2131, -0.2131, 0.5246), (-0.2131, -0.2131, 2.419), (-0.2131, 0.2131, 0.5246), (-0.2131, 0.2131, 2.419), (0.2131, -0.2131, 0.5246), (0.2131, -0.2131, 2.419), (0.2131, 0.2131, 0.5246), (0.2131, 0.2131, 2.419)], [], [(1, 3, 2, 0), (3, 7, 6, 2), (7, 5, 4, 6), (5, 1, 0, 4), (0, 2, 6, 4), (5, 7, 3, 1)])
me_cube_002.use_remesh_preserve_volume = False
me_cube_002.use_remesh_preserve_attributes = False
me_cube_002.use_mirror_vertex_groups = False
me_cube_002.update()
me_cube_004 = bpy.data.meshes.new('Cube.004')
me_cube_004.from_pydata([(-0.2131, -0.2131, 0.5246), (-0.2131, -0.2131, 2.419), (-0.2131, 0.2131, 0.5246), (-0.2131, 0.2131, 2.419), (0.2131, -0.2131, 0.5246), (0.2131, -0.2131, 2.419), (0.2131, 0.2131, 0.5246), (0.2131, 0.2131, 2.419)], [], [(1, 3, 2, 0), (3, 7, 6, 2), (7, 5, 4, 6), (5, 1, 0, 4), (0, 2, 6, 4), (5, 7, 3, 1)])
_uv = me_cube_004.uv_layers.new(name='UVMap')
_uv.uv.foreach_set('vector', [0.3568, 0.9505, 0.2557, 0.9505, 0.2557, 0.8495, 0.3568, 0.8495, 0.3568, 0.9505, 0.2557, 0.9505, 0.2557, 0.8495, 0.3568, 0.8495, 0.3568, 0.9505, 0.2557, 0.9505, 0.2557, 0.8495, 0.3568, 0.8495, 0.3568, 0.9505, 0.2557, 0.9505, 0.2557, 0.8495, 0.3568, 0.8495, 0.3568, 0.9505, 0.2557, 0.9505, 0.2557, 0.8495, 0.3568, 0.8495, 0.3568, 0.9505, 0.2557, 0.9505, 0.2557, 0.8495, 0.3568, 0.8495])
me_cube_004.materials.append(mat_material_002)
me_cube_004.use_remesh_preserve_volume = False
me_cube_004.use_remesh_preserve_attributes = False
me_cube_004.use_mirror_vertex_groups = False
me_cube_004.update()
me_cube_005 = bpy.data.meshes.new('Cube.005')
me_cube_005.from_pydata([(-0.2131, -0.2131, 0.5246), (-0.2131, -0.2131, 2.419), (-0.2131, 0.2131, 0.5246), (-0.2131, 0.2131, 2.419), (0.2131, -0.2131, 0.5246), (0.2131, -0.2131, 2.419), (0.2131, 0.2131, 0.5246), (0.2131, 0.2131, 2.419)], [], [(1, 3, 2, 0), (3, 7, 6, 2), (7, 5, 4, 6), (5, 1, 0, 4), (0, 2, 6, 4), (5, 7, 3, 1)])
_uv = me_cube_005.uv_layers.new(name='UVMap')
_uv.uv.foreach_set('vector', [0.2422, 0.8391, 0.2678, 0.8391, 0.2678, 0.9672, 0.2422, 0.9672, 0.2934, 0.8391, 0.3191, 0.8391, 0.3191, 0.9672, 0.2934, 0.9672, 0.3447, 0.9672, 0.3191, 0.9672, 0.3191, 0.8391, 0.3447, 0.8391, 0.2678, 0.8391, 0.2934, 0.8391, 0.2934, 0.9672, 0.2678, 0.9672, 0.3703, 0.8967, 0.3447, 0.8967, 0.3447, 0.8679, 0.3703, 0.8679, 0.3447, 0.8391, 0.3703, 0.8391, 0.3703, 0.8679, 0.3447, 0.8679])
me_cube_005.materials.append(mat_material_003)
me_cube_005.use_remesh_preserve_volume = False
me_cube_005.use_remesh_preserve_attributes = False
me_cube_005.use_mirror_vertex_groups = False
me_cube_005.update()

# ---- objects
ob_suzanne = bpy.data.objects.new('Suzanne', me_suzanne)
ob_cube_003 = bpy.data.objects.new('Cube.003', me_cube_003)
ob_cube_001 = bpy.data.objects.new('Cube.001', me_cube_001)
ob_cube = bpy.data.objects.new('Cube', me_cube)
ob_lamp = bpy.data.objects.new('Lamp', light_lamp)
ob_camera = bpy.data.objects.new('Camera', cam_camera)
ob_cube_002 = bpy.data.objects.new('Cube.002', me_cube_002)
ob_cube_004 = bpy.data.objects.new('Cube.004', me_cube_004)
ob_cube_005 = bpy.data.objects.new('Cube.005', me_cube_005)

# ---- transforms, parenting, visibility, modifiers, constraints
ob_suzanne.location = (0.1235, 0.0115, 1.424)
ob_suzanne.rotation_euler = (0.0, -0.0, 1.571)
ob_suzanne.scale = (0.39, 0.39, 0.39)
ob_suzanne.lineart.crease_threshold = 0.0
ob_cube_003.location = (0.01059, 0.00181, 0.9509)
ob_cube_003.scale = (0.1262, 0.2914, 0.3875)
ob_cube_003.lineart.crease_threshold = 0.0
ob_cube_001.location = (0.009661, -0.1643, -0.1691)
ob_cube_001.scale = (0.3385, 0.3385, 0.3385)
ob_cube_001.lineart.crease_threshold = 0.0
ob_cube.location = (-3.644, 0.0, 1.0)
ob_cube.lock_rotations_4d = False
ob_cube.empty_display_type = 'ARROWS'
ob_cube.lineart.crease_threshold = 0.0
ob_lamp.location = (4.076, 1.005, 5.904)
ob_lamp.rotation_euler = (0.6503, 0.05522, 1.866)
ob_lamp.lock_rotations_4d = False
ob_lamp.empty_display_type = 'ARROWS'
ob_lamp.color = (0.0, 0.0, 0.0, 0.0)
ob_lamp.lineart.crease_threshold = 0.0
ob_camera.location = (7.481, -6.508, 5.344)
ob_camera.rotation_euler = (1.109, 0.01082, 0.8149)
ob_camera.lock_rotations_4d = False
ob_camera.empty_display_type = 'ARROWS'
ob_camera.color = (0.0, 0.0, 0.0, 0.0)
ob_camera.display_type = 'WIRE'
ob_camera.lineart.crease_threshold = 0.0
ob_cube_002.location = (0.009661, 0.1736, -0.1691)
ob_cube_002.scale = (0.3385, 0.3385, 0.3385)
ob_cube_002.lineart.crease_threshold = 0.0
ob_cube_004.location = (0.7307, -0.366, 1.194)
ob_cube_004.rotation_euler = (-0.0, -1.571, 0.0)
ob_cube_004.scale = (0.3385, 0.3385, 0.3385)
ob_cube_004.lineart.crease_threshold = 0.0
ob_cube_005.location = (0.7307, 0.368, 1.194)
ob_cube_005.rotation_euler = (-0.0, -1.571, 0.0)
ob_cube_005.scale = (0.3385, 0.3385, 0.3385)
ob_cube_005.lineart.crease_threshold = 0.0

# ---- collection membership
col_collection_1.objects.link(ob_suzanne)
col_collection_1.objects.link(ob_cube_003)
col_collection_1.objects.link(ob_cube_001)
col_collection_1.objects.link(ob_cube)
col_collection_1.objects.link(ob_lamp)
col_collection_1.objects.link(ob_camera)
col_collection_1.objects.link(ob_cube_002)
col_collection_1.objects.link(ob_cube_004)
col_collection_1.objects.link(ob_cube_005)

# ---- scene / render settings (as saved in the file)
scene.camera = ob_camera
scene.frame_start = 1; scene.frame_end = 250; scene.frame_set(1)
scene.render.engine = 'BLENDER_EEVEE_NEXT'
scene.render.resolution_percentage = 50
scene.render.dither_intensity = 0.0
scene.cycles.use_denoising = False
scene.cycles.samples = 128
scene.cycles.sampling_pattern = 'TABULATED_SOBOL'
scene.cycles.light_sampling_threshold = 0.0
scene.cycles.use_adaptive_sampling = False
scene.cycles.use_light_tree = False
scene.cycles.blur_glossy = 0.0
scene.cycles.sample_clamp_indirect = 0.0
scene.view_settings.view_transform = 'Standard'
bpy.context.view_layer.update()
